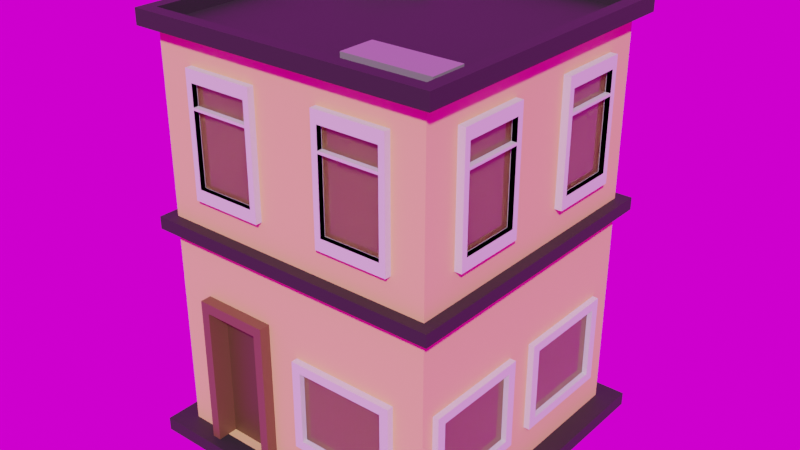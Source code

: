 # Source: buildings.blend  (saved by Blender 3.4.6; exported with 4.5.12 LTS)
import bpy
from mathutils import Matrix  # noqa: F401  (used for matrix-valued properties, if any)

bpy.ops.wm.read_factory_settings(use_empty=True)
scene = bpy.context.scene
scene.name = 'Scene'

# ---- collections
col_collection = bpy.data.collections.new('Collection'); scene.collection.children.link(col_collection)

# ---- images (referenced by path relative to the original .blend; pixels are not part of the script)
import os
ASSET_DIR = os.environ.get("B2B_ASSET_DIR", "")  # directory of the original .blend (textures are referenced by path, not embedded)
HERE = os.path.dirname(os.path.abspath(__file__))  # packed textures are extracted next to this script under _unpacked/

def load_image(name, relpath, width, height, colorspace="sRGB"):
    """Load a texture the original file referenced (path relative to the .blend, or extracted next to this script)."""
    p = next((c for c in (os.path.join(HERE, relpath), os.path.join(ASSET_DIR, relpath)) if relpath and os.path.exists(c)), "")
    if p:
        img = bpy.data.images.load(p, check_existing=True)
        img.name = name
    else:  # same state as the original file: an image datablock whose file is absent (Cycles renders it pink)
        img = bpy.data.images.new(name, width, height)
        img.source = "FILE"
        img.filepath = "//" + (relpath or name)
    img.colorspace_settings.name = colorspace
    return img
img_felsenlabyrinth_1k_exr = load_image('felsenlabyrinth_1k.exr', 'hdri/felsenlabyrinth_1k.exr', 1024, 1024, 'Linear Rec.709')

# ---- materials (node trees are filled in below, after node groups)
mat_building = bpy.data.materials.new('Building')
mat_building.use_transparent_shadow = False
mat_window_sill = bpy.data.materials.new('Window Sill')
mat_window_sill.use_transparent_shadow = False
mat_window_sill.diffuse_color = (0.624, 0.624, 0.624, 1.0)
mat_window = bpy.data.materials.new('Window')
mat_window.use_transparent_shadow = False
mat_foundation = bpy.data.materials.new('Foundation')
mat_foundation.use_transparent_shadow = False
mat_frame = bpy.data.materials.new('Frame')
mat_frame.use_transparent_shadow = False
mat_door = bpy.data.materials.new('Door')
mat_door.use_transparent_shadow = False
mat_handle = bpy.data.materials.new('Handle')
mat_handle.use_transparent_shadow = False
mat_boxes = bpy.data.materials.new('Boxes')
mat_boxes.use_transparent_shadow = False
mat_base = bpy.data.materials.new('Base')
mat_base.use_transparent_shadow = False

# ---- material node trees
mat_building.use_nodes = True; mat_building.node_tree.nodes.clear()
_N = mat_building.node_tree.nodes; _L = mat_building.node_tree.links
n0 = _N.new('ShaderNodeBsdfPrincipled'); n0.name = 'Principled BSDF'; n0.location = (10, 300)
n0.distribution = 'GGX'
n0.subsurface_method = 'RANDOM_WALK_SKIN'
n0.inputs[0].default_value = (0.8, 0.5056, 0.2136, 1.0)
n0.inputs[2].default_value = 0.667
n0.inputs[3].default_value = 1.45
n0.inputs[27].default_value = (0.0, 0.0, 0.0, 1.0)
n0.inputs[28].default_value = 1.0
n1 = _N.new('ShaderNodeOutputMaterial'); n1.name = 'Material Output'; n1.location = (300, 300)
_L.new(n0.outputs[0], n1.inputs[0])
n1.is_active_output = True
mat_window.use_nodes = True; mat_window.node_tree.nodes.clear()
_N = mat_window.node_tree.nodes; _L = mat_window.node_tree.links
n0 = _N.new('ShaderNodeBsdfPrincipled'); n0.name = 'Principled BSDF'; n0.location = (10, 300)
n0.distribution = 'GGX'
n0.subsurface_method = 'RANDOM_WALK_SKIN'
n0.inputs[0].default_value = (0.3588, 0.3588, 0.3588, 1.0)
n0.inputs[2].default_value = 0.1192
n0.inputs[3].default_value = 1.45
n0.inputs[18].default_value = 1.0
n0.inputs[27].default_value = (0.0, 0.0, 0.0, 1.0)
n0.inputs[28].default_value = 1.0
n1 = _N.new('ShaderNodeOutputMaterial'); n1.name = 'Material Output'; n1.location = (300, 300)
_L.new(n0.outputs[0], n1.inputs[0])
n1.is_active_output = True
mat_foundation.use_nodes = True; mat_foundation.node_tree.nodes.clear()
_N = mat_foundation.node_tree.nodes; _L = mat_foundation.node_tree.links
n0 = _N.new('ShaderNodeBsdfPrincipled'); n0.name = 'Principled BSDF'; n0.location = (10, 300)
n0.distribution = 'GGX'
n0.subsurface_method = 'RANDOM_WALK_SKIN'
n0.inputs[0].default_value = (0.01599, 0.01599, 0.01599, 1.0)
n0.inputs[2].default_value = 0.677
n0.inputs[3].default_value = 1.45
n0.inputs[27].default_value = (0.0, 0.0, 0.0, 1.0)
n0.inputs[28].default_value = 1.0
n1 = _N.new('ShaderNodeOutputMaterial'); n1.name = 'Material Output'; n1.location = (300, 300)
_L.new(n0.outputs[0], n1.inputs[0])
n1.is_active_output = True
mat_frame.use_nodes = True; mat_frame.node_tree.nodes.clear()
_N = mat_frame.node_tree.nodes; _L = mat_frame.node_tree.links
n0 = _N.new('ShaderNodeBsdfPrincipled'); n0.name = 'Principled BSDF'; n0.location = (10, 300)
n0.distribution = 'GGX'
n0.subsurface_method = 'RANDOM_WALK_SKIN'
n0.inputs[0].default_value = (0.1523, 0.07194, 0.03556, 1.0)
n0.inputs[3].default_value = 1.45
n0.inputs[27].default_value = (0.0, 0.0, 0.0, 1.0)
n0.inputs[28].default_value = 1.0
n1 = _N.new('ShaderNodeOutputMaterial'); n1.name = 'Material Output'; n1.location = (300, 300)
_L.new(n0.outputs[0], n1.inputs[0])
n1.is_active_output = True
mat_door.use_nodes = True; mat_door.node_tree.nodes.clear()
_N = mat_door.node_tree.nodes; _L = mat_door.node_tree.links
n0 = _N.new('ShaderNodeBsdfPrincipled'); n0.name = 'Principled BSDF'; n0.location = (10, 300)
n0.distribution = 'GGX'
n0.subsurface_method = 'RANDOM_WALK_SKIN'
n0.inputs[0].default_value = (0.08353, 0.04619, 0.01796, 1.0)
n0.inputs[3].default_value = 1.45
n0.inputs[27].default_value = (0.0, 0.0, 0.0, 1.0)
n0.inputs[28].default_value = 1.0
n1 = _N.new('ShaderNodeOutputMaterial'); n1.name = 'Material Output'; n1.location = (300, 300)
_L.new(n0.outputs[0], n1.inputs[0])
n1.is_active_output = True
mat_handle.use_nodes = True; mat_handle.node_tree.nodes.clear()
_N = mat_handle.node_tree.nodes; _L = mat_handle.node_tree.links
n0 = _N.new('ShaderNodeBsdfPrincipled'); n0.name = 'Principled BSDF'; n0.location = (10, 300)
n0.distribution = 'GGX'
n0.subsurface_method = 'RANDOM_WALK_SKIN'
n0.inputs[0].default_value = (0.8714, 0.9131, 0.9131, 1.0)
n0.inputs[1].default_value = 0.8135
n0.inputs[2].default_value = 0.1477
n0.inputs[3].default_value = 1.45
n0.inputs[13].default_value = 0.7539
n0.inputs[14].default_value = (0.9914, 0.9942, 0.9942, 1.0)
n0.inputs[24].default_value = 0.05078
n0.inputs[27].default_value = (0.0, 0.0, 0.0, 1.0)
n0.inputs[28].default_value = 1.0
n1 = _N.new('ShaderNodeOutputMaterial'); n1.name = 'Material Output'; n1.location = (300, 300)
_L.new(n0.outputs[0], n1.inputs[0])
n1.is_active_output = True
mat_boxes.use_nodes = True; mat_boxes.node_tree.nodes.clear()
_N = mat_boxes.node_tree.nodes; _L = mat_boxes.node_tree.links
n0 = _N.new('ShaderNodeBsdfPrincipled'); n0.name = 'Principled BSDF'; n0.location = (10, 300)
n0.distribution = 'GGX'
n0.subsurface_method = 'RANDOM_WALK_SKIN'
n0.inputs[0].default_value = (0.2203, 0.2203, 0.2203, 1.0)
n0.inputs[2].default_value = 0.2003
n0.inputs[3].default_value = 1.45
n0.inputs[27].default_value = (0.0, 0.0, 0.0, 1.0)
n0.inputs[28].default_value = 1.0
n1 = _N.new('ShaderNodeOutputMaterial'); n1.name = 'Material Output'; n1.location = (300, 300)
_L.new(n0.outputs[0], n1.inputs[0])
n1.is_active_output = True
mat_base.use_nodes = True; mat_base.node_tree.nodes.clear()
_N = mat_base.node_tree.nodes; _L = mat_base.node_tree.links
n0 = _N.new('ShaderNodeBsdfPrincipled'); n0.name = 'Principled BSDF'; n0.location = (10, 300)
n0.distribution = 'GGX'
n0.subsurface_method = 'RANDOM_WALK_SKIN'
n0.inputs[0].default_value = (0.624, 0.624, 0.624, 1.0)
n0.inputs[3].default_value = 1.45
n0.inputs[27].default_value = (0.0, 0.0, 0.0, 1.0)
n0.inputs[28].default_value = 1.0
n1 = _N.new('ShaderNodeOutputMaterial'); n1.name = 'Material Output'; n1.location = (300, 300)
_L.new(n0.outputs[0], n1.inputs[0])
n1.is_active_output = True

# ---- world
world_world = bpy.data.worlds.new('World'); scene.world = world_world
world_world.use_nodes = True; world_world.node_tree.nodes.clear()
_N = world_world.node_tree.nodes; _L = world_world.node_tree.links
n0 = _N.new('ShaderNodeOutputWorld'); n0.name = 'World Output'; n0.location = (300, 300)
n1 = _N.new('ShaderNodeBackground'); n1.name = 'Background'; n1.location = (10, 300)
n2 = _N.new('ShaderNodeTexEnvironment'); n2.name = 'Environment Texture'; n2.location = (-280, 280)
n2.image = img_felsenlabyrinth_1k_exr
_L.new(n1.outputs[0], n0.inputs[0])
_L.new(n2.outputs[0], n1.inputs[0])
n0.is_active_output = True
world_world.color = (0.05088, 0.05088, 0.05088)
world_world.use_sun_shadow = False
world_world.sun_shadow_jitter_overblur = 0.0

# ---- meshes
me_cube_001 = bpy.data.meshes.new('Cube.001')
me_cube_001.from_pydata([(-2.827, -3.066, 1.073), (-2.827, -3.066, 8.44), (-2.827, 2.164, 1.073), (-2.827, 2.164, 8.44), (2.403, -3.066, 1.073), (2.403, -3.066, 8.44), (2.403, 2.164, 1.073), (2.403, 2.164, 8.44), (-3.199, -3.438, 1.073), (-3.199, 2.535, 1.073), (2.774, -3.438, 1.073), (2.774, 2.535, 1.073), (-3.199, -3.438, 0.8223), (-3.199, 2.535, 0.8223), (2.774, -3.438, 0.8223), (2.774, 2.535, 0.8223), (-2.827, -3.066, 5.178), (-2.827, 2.164, 5.178), (2.403, 2.164, 5.178), (2.403, -3.066, 5.178), (-2.827, 2.164, 4.948), (2.403, 2.164, 4.948), (2.403, -3.066, 4.948), (-2.827, -3.066, 4.948), (-3.038, -3.277, 4.948), (-3.038, -3.277, 5.178), (2.613, -3.277, 5.178), (2.613, 2.374, 5.178), (-3.038, 2.374, 5.178), (-3.038, 2.374, 4.948), (2.613, 2.374, 4.948), (2.613, -3.277, 4.948), (-2.827, -3.066, 8.44), (-2.827, 2.164, 8.44), (2.403, 2.164, 8.44), (2.403, -3.066, 8.44), (-3.066, -3.305, 8.44), (-3.066, 2.402, 8.44), (2.642, 2.402, 8.44), (2.642, -3.305, 8.44), (-2.831, -3.07, 8.722), (-2.831, 2.167, 8.722), (2.406, 2.167, 8.722), (2.406, -3.07, 8.722), (-3.066, -3.305, 8.722), (-3.066, 2.402, 8.722), (2.642, 2.402, 8.722), (2.642, -3.305, 8.722), (-2.831, -3.07, 8.422), (-2.831, 2.167, 8.422), (2.406, 2.167, 8.422), (2.406, -3.07, 8.422), (-2.362, 0.541, 8.841), (-2.362, 1.163, 8.841), (-1.457, 1.163, 8.841), (-1.457, 0.541, 8.841), (-2.362, 0.541, 8.332), (-2.362, 1.163, 8.332), (-1.457, 1.163, 8.332), (-1.457, 0.541, 8.332), (-1.101, 0.5591, 8.639), (-1.101, 0.8623, 8.639), (-0.6602, 0.8623, 8.639), (-0.6602, 0.5591, 8.639), (-1.101, 0.5591, 8.37), (-1.101, 0.8623, 8.37), (-0.6602, 0.8623, 8.37), (-0.6602, 0.5591, 8.37), (0.542, -2.648, 8.624), (0.542, -1.972, 8.624), (2.172, -1.972, 8.624), (2.172, -2.648, 8.624), (0.542, -2.648, 8.385), (0.542, -1.972, 8.385), (2.172, -1.972, 8.385), (2.172, -2.648, 8.385), (-2.028, 2.164, 1.073), (-2.028, 2.164, 8.44), (-2.028, -3.066, 1.073), (-2.028, -3.066, 8.44), (-2.286, 2.535, 1.073), (-2.286, -3.438, 1.073), (-2.286, 2.535, 0.8223), (-2.286, -3.438, 0.8223), (-2.028, -3.066, 5.178), (-2.028, 2.164, 5.178), (-2.028, 2.164, 4.948), (-2.028, -3.066, 4.948), (-2.174, -3.277, 5.178), (-2.174, 2.374, 5.178), (-2.174, 2.374, 4.948), (-2.174, -3.277, 4.948), (-2.028, 2.164, 8.44), (-2.028, -3.066, 8.44), (-2.194, 2.402, 8.44), (-2.194, -3.305, 8.44), (-2.194, 2.402, 8.722), (-2.194, -3.305, 8.722), (-2.03, 2.167, 8.722), (-2.03, -3.07, 8.722), (-2.03, 2.167, 8.422), (-2.03, -3.07, 8.422), (-0.9349, 2.164, 8.44), (-0.9349, -3.066, 1.073), (-1.038, -3.438, 1.073), (-1.038, -3.438, 0.8223), (-0.9349, 2.164, 5.178), (-0.9349, 2.164, 4.948), (-0.9931, 2.374, 5.178), (-0.9931, 2.374, 4.948), (-0.9349, 2.164, 8.44), (-1.001, 2.402, 8.44), (-1.001, 2.402, 8.722), (-0.9358, 2.167, 8.722), (-0.9358, 2.167, 8.422), (-0.9349, 2.164, 1.073), (-0.9349, -3.066, 8.44), (-1.038, 2.535, 1.073), (-1.038, 2.535, 0.8223), (-0.9349, -3.066, 5.178), (-0.9349, -3.066, 4.948), (-0.9931, -3.277, 5.178), (-0.9931, -3.277, 4.948), (-0.9349, -3.066, 8.44), (-1.001, -3.305, 8.44), (-1.001, -3.305, 8.722), (-0.9358, -3.07, 8.722), (-0.9358, -3.07, 8.422), (-2.827, 2.164, 3.714), (2.403, 2.164, 3.714), (2.403, -3.066, 3.714), (-2.827, -3.066, 3.714), (-2.028, -3.066, 3.714), (-2.028, 2.164, 3.714), (-0.9349, -3.066, 3.714), (-0.9349, 2.164, 3.714), (-2.028, -2.889, 3.714), (-2.028, -2.889, 1.073), (-0.9349, -2.889, 1.073), (-0.9349, -2.889, 3.714), (-0.7772, -3.27, 0.9106), (-0.7772, -3.27, 3.869), (-2.185, -3.27, 0.9106), (-2.185, -3.27, 3.869), (-0.7772, -2.686, 0.9106), (-0.7772, -2.686, 3.869), (-2.185, -2.686, 0.9106), (-2.185, -2.686, 3.869), (-2.185, -2.686, 0.9186), (-0.7772, -2.686, 0.9186), (-2.185, -2.686, 3.869), (-0.7772, -2.686, 3.869), (-2.185, -3.27, 3.869), (-2.185, -3.27, 0.9186), (-0.7772, -3.27, 0.9186), (-0.7772, -3.27, 3.869), (-2.019, -2.686, 0.9106), (-2.019, -3.27, 0.9106), (-2.019, -2.686, 3.679), (-2.019, -3.27, 3.679), (-0.9437, -3.27, 0.9106), (-0.9437, -2.686, 0.9106), (-0.9437, -2.686, 3.679), (-0.9437, -3.27, 3.679), (-1.137, -2.922, 2.471), (-1.129, -2.841, 2.475), (-1.139, -2.921, 2.426), (-1.131, -2.84, 2.43), (-1.109, -2.922, 2.393), (-1.101, -2.841, 2.396), (-1.064, -2.925, 2.391), (-1.056, -2.844, 2.394), (-1.03, -2.928, 2.421), (-1.022, -2.847, 2.425), (-1.028, -2.93, 2.466), (-1.02, -2.849, 2.47), (-1.059, -2.929, 2.499), (-1.051, -2.847, 2.503), (-1.104, -2.926, 2.502), (-1.096, -2.844, 2.505), (-1.161, -2.961, 2.48), (-1.164, -2.959, 2.417), (-1.121, -2.96, 2.37), (-1.058, -2.964, 2.367), (-1.012, -2.969, 2.41), (-1.009, -2.971, 2.473), (-1.051, -2.969, 2.52), (-1.115, -2.965, 2.523), (-1.164, -3.003, 2.479), (-1.167, -3.001, 2.415), (-1.124, -3.002, 2.369), (-1.061, -3.006, 2.366), (-1.015, -3.011, 2.408), (-1.012, -3.013, 2.472), (-1.054, -3.011, 2.519), (-1.118, -3.007, 2.521), (-1.13, -3.057, 2.46), (-1.131, -3.056, 2.428), (-1.11, -3.057, 2.405), (-1.078, -3.059, 2.403), (-1.055, -3.061, 2.425), (-1.054, -3.062, 2.456), (-1.075, -3.061, 2.48), (-1.106, -3.059, 2.481), (-0.1742, -3.186, 1.806), (1.826, -3.186, 1.806), (-0.1742, -3.186, 3.484), (1.826, -3.186, 3.484), (-0.007089, -3.186, 3.317), (-0.007089, -3.186, 1.973), (1.659, -3.186, 1.973), (1.659, -3.186, 3.317), (-0.007089, -3.088, 3.317), (-0.007089, -3.088, 1.973), (1.659, -3.088, 1.973), (1.659, -3.088, 3.317), (-0.1742, -2.91, 1.806), (1.826, -2.91, 1.806), (-0.1742, -2.91, 3.484), (1.826, -2.91, 3.484), (-2.831, -3.07, 8.479), (-2.831, 2.167, 8.479), (-0.9358, 2.167, 8.479), (2.406, 2.167, 8.479), (2.406, -3.07, 8.479), (-2.03, -3.07, 8.479), (-2.03, 2.167, 8.479), (-0.9358, -3.07, 8.479), (-1.022, -3.026, 2.411), (-1.064, -3.021, 2.372), (-1.122, -3.018, 2.374), (-1.162, -3.016, 2.417), (-1.116, -3.022, 2.515), (-1.058, -3.026, 2.512), (-1.019, -3.027, 2.469), (-1.159, -3.018, 2.475), (-1.03, -3.039, 2.414), (-1.12, -3.032, 2.382), (-1.114, -3.036, 2.506), (-1.028, -3.04, 2.466), (-1.068, -3.035, 2.379), (-1.154, -3.03, 2.42), (-1.062, -3.039, 2.504), (-1.152, -3.032, 2.472), (-1.038, -3.048, 2.418), (-1.117, -3.042, 2.389), (-1.112, -3.046, 2.498), (-1.036, -3.05, 2.463), (-1.071, -3.045, 2.387), (-1.147, -3.041, 2.423), (-1.067, -3.049, 2.496), (-1.145, -3.043, 2.468), (-1.045, -3.055, 2.42), (-1.114, -3.049, 2.395), (-1.11, -3.052, 2.492), (-1.043, -3.056, 2.46), (-1.074, -3.052, 2.393), (-1.141, -3.048, 2.425), (-1.07, -3.055, 2.49), (-1.139, -3.05, 2.465), (-1.112, -3.069, 2.451), (-1.113, -3.069, 2.435), (-1.102, -3.069, 2.423), (-1.086, -3.07, 2.422), (-1.074, -3.071, 2.433), (-1.074, -3.072, 2.449), (-1.084, -3.071, 2.461), (-1.1, -3.07, 2.462), (-1.1, -3.076, 2.445), (-1.1, -3.075, 2.439), (-1.096, -3.076, 2.436), (-1.091, -3.076, 2.435), (-1.087, -3.076, 2.439), (-1.087, -3.076, 2.444), (-1.091, -3.076, 2.448), (-1.096, -3.076, 2.448), (-1.117, -2.987, 2.526), (-1.051, -2.991, 2.523), (-1.007, -2.993, 2.474), (-1.01, -2.99, 2.407), (-1.058, -2.986, 2.363), (-1.125, -2.981, 2.366), (-1.169, -2.98, 2.415), (-1.166, -2.982, 2.481), (2.513, -2.832, 1.759), (2.513, -0.8321, 1.759), (2.513, -2.832, 3.437), (2.513, -0.8321, 3.437), (2.513, -2.665, 3.269), (2.513, -2.665, 1.926), (2.513, -0.9992, 1.926), (2.513, -0.9992, 3.269), (2.415, -2.665, 3.269), (2.415, -2.665, 1.926), (2.415, -0.9992, 1.926), (2.415, -0.9992, 3.269), (2.237, -2.832, 1.759), (2.237, -0.8321, 1.759), (2.237, -2.832, 3.437), (2.237, -0.8321, 3.437), (2.513, -0.3013, 1.759), (2.513, 1.699, 1.759), (2.513, -0.3013, 3.437), (2.513, 1.699, 3.437), (2.513, -0.1342, 3.269), (2.513, -0.1342, 1.926), (2.513, 1.532, 1.926), (2.513, 1.532, 3.269), (2.415, -0.1342, 3.269), (2.415, -0.1342, 1.926), (2.415, 1.532, 1.926), (2.415, 1.532, 3.269), (2.237, -0.3013, 1.759), (2.237, 1.699, 1.759), (2.237, -0.3013, 3.437), (2.237, 1.699, 3.437), (0.004218, 2.302, 3.484), (2.004, 2.302, 3.484), (0.004218, 2.302, 1.806), (2.004, 2.302, 1.806), (0.1713, 2.302, 1.973), (0.1713, 2.302, 3.317), (1.837, 2.302, 3.317), (1.837, 2.302, 1.973), (0.1713, 2.204, 1.973), (0.1713, 2.204, 3.317), (1.837, 2.204, 3.317), (1.837, 2.204, 1.973), (0.004218, 2.026, 3.484), (2.004, 2.026, 3.484), (0.004218, 2.026, 1.806), (2.004, 2.026, 1.806), (-2.477, 2.302, 3.484), (-0.4769, 2.302, 3.484), (-2.477, 2.302, 1.806), (-0.4769, 2.302, 1.806), (-2.31, 2.302, 1.973), (-2.31, 2.302, 3.317), (-0.644, 2.302, 3.317), (-0.644, 2.302, 1.973), (-2.31, 2.204, 1.973), (-2.31, 2.204, 3.317), (-0.644, 2.204, 3.317), (-0.644, 2.204, 1.973), (-2.477, 2.026, 3.484), (-0.4769, 2.026, 3.484), (-2.477, 2.026, 1.806), (-0.4769, 2.026, 1.806), (-2.947, 1.699, 1.759), (-2.947, -0.3013, 1.759), (-2.947, 1.699, 3.437), (-2.947, -0.3013, 3.437), (-2.947, 1.532, 3.269), (-2.947, 1.532, 1.926), (-2.947, -0.1342, 1.926), (-2.947, -0.1342, 3.269), (-2.849, 1.532, 3.269), (-2.849, 1.532, 1.926), (-2.849, -0.1342, 1.926), (-2.849, -0.1342, 3.269), (-2.671, 1.699, 1.759), (-2.671, -0.3013, 1.759), (-2.671, 1.699, 3.437), (-2.671, -0.3013, 3.437), (-2.947, -0.8321, 1.759), (-2.947, -2.832, 1.759), (-2.947, -0.8321, 3.437), (-2.947, -2.832, 3.437), (-2.947, -0.9992, 3.269), (-2.947, -0.9992, 1.926), (-2.947, -2.665, 1.926), (-2.947, -2.665, 3.269), (-2.849, -0.9992, 3.269), (-2.849, -0.9992, 1.926), (-2.849, -2.665, 1.926), (-2.849, -2.665, 3.269), (-2.671, -0.8321, 1.759), (-2.671, -2.832, 1.759), (-2.671, -0.8321, 3.437), (-2.671, -2.832, 3.437), (0.4493, -3.187, 5.714), (1.8, -3.187, 5.714), (0.4493, -3.187, 7.938), (1.8, -3.187, 7.938), (0.5621, -3.187, 7.717), (0.5621, -3.187, 5.936), (1.687, -3.187, 5.936), (1.687, -3.187, 7.717), (0.5621, -3.089, 7.717), (0.5621, -3.089, 5.936), (1.687, -3.089, 5.936), (1.687, -3.089, 7.717), (0.4493, -2.911, 5.714), (1.8, -2.911, 5.714), (0.4493, -2.911, 7.938), (1.8, -2.911, 7.938), (-0.7951, -2.911, 7.938), (-2.146, -2.911, 7.938), (-0.7951, -2.911, 5.714), (-2.146, -2.911, 5.714), (-0.908, -3.089, 7.717), (-0.908, -3.089, 5.936), (-2.033, -3.089, 5.936), (-2.033, -3.089, 7.717), (-0.908, -3.187, 7.717), (-0.908, -3.187, 5.936), (-2.033, -3.187, 5.936), (-2.033, -3.187, 7.717), (-0.7951, -3.187, 7.938), (-2.146, -3.187, 7.938), (-0.7951, -3.187, 5.714), (-2.146, -3.187, 5.714), (-0.908, -3.183, 5.936), (-0.908, -3.183, 7.717), (-2.033, -3.183, 7.717), (-2.033, -3.183, 5.936), (-0.908, -3.089, 7.319), (-2.033, -3.089, 7.319), (-2.146, -2.911, 7.442), (-0.7951, -2.911, 7.442), (-2.146, -3.187, 7.442), (-0.908, -3.187, 7.319), (-0.7951, -3.187, 7.442), (-2.033, -3.187, 7.319), (-0.908, -3.183, 7.319), (-2.033, -3.183, 7.319), (-2.033, -3.089, 7.273), (-0.7951, -2.911, 7.384), (-2.146, -3.187, 7.384), (-2.033, -3.187, 7.273), (-2.033, -3.183, 7.273), (-0.908, -3.089, 7.273), (-2.146, -2.911, 7.384), (-0.908, -3.187, 7.273), (-0.7951, -3.187, 7.384), (-0.908, -3.183, 7.273), (-0.908, -3.082, 7.319), (-0.908, -3.082, 7.717), (-2.033, -3.082, 7.273), (-2.033, -3.082, 5.936), (-2.033, -3.082, 7.717), (-0.908, -3.082, 5.936), (-2.033, -3.082, 7.319), (-0.908, -3.082, 7.273), (1.687, -3.183, 5.936), (1.687, -3.183, 7.717), (0.5621, -3.183, 7.717), (0.5621, -3.183, 5.936), (1.687, -3.089, 7.319), (0.5621, -3.089, 7.319), (0.4493, -2.911, 7.442), (1.8, -2.911, 7.442), (0.4493, -3.187, 7.442), (1.687, -3.187, 7.319), (1.8, -3.187, 7.442), (0.5621, -3.187, 7.319), (1.687, -3.183, 7.319), (0.5621, -3.183, 7.319), (0.5621, -3.089, 7.273), (1.8, -2.911, 7.384), (0.4493, -3.187, 7.384), (0.5621, -3.187, 7.273), (0.5621, -3.183, 7.273), (1.687, -3.089, 7.273), (0.4493, -2.911, 7.384), (1.687, -3.187, 7.273), (1.8, -3.187, 7.384), (1.687, -3.183, 7.273), (1.687, -3.082, 7.319), (1.687, -3.082, 7.717), (0.5621, -3.082, 7.273), (0.5621, -3.082, 5.936), (0.5621, -3.082, 7.717), (1.687, -3.082, 5.936), (0.5621, -3.082, 7.319), (1.687, -3.082, 7.273), (-1.094, 2.276, 5.701), (-2.445, 2.276, 5.701), (-1.094, 2.276, 7.925), (-2.445, 2.276, 7.925), (-1.207, 2.276, 7.704), (-1.207, 2.276, 5.922), (-2.332, 2.276, 5.922), (-2.332, 2.276, 7.704), (-1.207, 2.178, 7.704), (-1.207, 2.178, 5.922), (-2.332, 2.178, 5.922), (-2.332, 2.178, 7.704), (-1.094, 2.0, 5.701), (-2.445, 2.0, 5.701), (-1.094, 2.0, 7.925), (-2.445, 2.0, 7.925), (0.1501, 2.0, 7.925), (1.501, 2.0, 7.925), (0.1501, 2.0, 5.701), (1.501, 2.0, 5.701), (0.263, 2.178, 7.704), (0.263, 2.178, 5.922), (1.388, 2.178, 5.922), (1.388, 2.178, 7.704), (0.263, 2.276, 7.704), (0.263, 2.276, 5.922), (1.388, 2.276, 5.922), (1.388, 2.276, 7.704), (0.1501, 2.276, 7.925), (1.501, 2.276, 7.925), (0.1501, 2.276, 5.701), (1.501, 2.276, 5.701), (0.263, 2.273, 5.922), (0.263, 2.273, 7.704), (1.388, 2.273, 7.704), (1.388, 2.273, 5.922), (0.263, 2.178, 7.306), (1.388, 2.178, 7.306), (1.501, 2.0, 7.428), (0.1501, 2.0, 7.428), (1.501, 2.276, 7.428), (0.263, 2.276, 7.306), (0.1501, 2.276, 7.428), (1.388, 2.276, 7.306), (0.263, 2.273, 7.306), (1.388, 2.273, 7.306), (1.388, 2.178, 7.26), (0.1501, 2.0, 7.371), (1.501, 2.276, 7.371), (1.388, 2.276, 7.26), (1.388, 2.273, 7.26), (0.263, 2.178, 7.26), (1.501, 2.0, 7.371), (0.263, 2.276, 7.26), (0.1501, 2.276, 7.371), (0.263, 2.273, 7.26), (0.263, 2.171, 7.306), (0.263, 2.171, 7.704), (1.388, 2.171, 7.26), (1.388, 2.171, 5.922), (1.388, 2.171, 7.704), (0.263, 2.171, 5.922), (1.388, 2.171, 7.306), (0.263, 2.171, 7.26), (-2.332, 2.273, 5.922), (-2.332, 2.273, 7.704), (-1.207, 2.273, 7.704), (-1.207, 2.273, 5.922), (-2.332, 2.178, 7.306), (-1.207, 2.178, 7.306), (-1.094, 2.0, 7.428), (-2.445, 2.0, 7.428), (-1.094, 2.276, 7.428), (-2.332, 2.276, 7.306), (-2.445, 2.276, 7.428), (-1.207, 2.276, 7.306), (-2.332, 2.273, 7.306), (-1.207, 2.273, 7.306), (-1.207, 2.178, 7.26), (-2.445, 2.0, 7.371), (-1.094, 2.276, 7.371), (-1.207, 2.276, 7.26), (-1.207, 2.273, 7.26), (-2.332, 2.178, 7.26), (-1.094, 2.0, 7.371), (-2.332, 2.276, 7.26), (-2.445, 2.276, 7.371), (-2.332, 2.273, 7.26), (-2.332, 2.171, 7.306), (-2.332, 2.171, 7.704), (-1.207, 2.171, 7.26), (-1.207, 2.171, 5.922), (-1.207, 2.171, 7.704), (-2.332, 2.171, 5.922), (-1.207, 2.171, 7.306), (-2.332, 2.171, 7.26), (2.535, 0.202, 5.714), (2.535, 1.553, 5.714), (2.535, 0.202, 7.938), (2.535, 1.553, 7.938), (2.535, 0.3149, 7.717), (2.535, 0.3149, 5.936), (2.535, 1.44, 5.936), (2.535, 1.44, 7.717), (2.437, 0.3149, 7.717), (2.437, 0.3149, 5.936), (2.437, 1.44, 5.936), (2.437, 1.44, 7.717), (2.259, 0.202, 5.714), (2.259, 1.553, 5.714), (2.259, 0.202, 7.938), (2.259, 1.553, 7.938), (2.259, -1.042, 7.938), (2.259, -2.393, 7.938), (2.259, -1.042, 5.714), (2.259, -2.393, 5.714), (2.437, -1.155, 7.717), (2.437, -1.155, 5.936), (2.437, -2.28, 5.936), (2.437, -2.28, 7.717), (2.535, -1.155, 7.717), (2.535, -1.155, 5.936), (2.535, -2.28, 5.936), (2.535, -2.28, 7.717), (2.535, -1.042, 7.938), (2.535, -2.393, 7.938), (2.535, -1.042, 5.714), (2.535, -2.393, 5.714), (2.532, -1.155, 5.936), (2.532, -1.155, 7.717), (2.532, -2.28, 7.717), (2.532, -2.28, 5.936), (2.437, -1.155, 7.319), (2.437, -2.28, 7.319), (2.259, -2.393, 7.442), (2.259, -1.042, 7.442), (2.535, -2.393, 7.442), (2.535, -1.155, 7.319), (2.535, -1.042, 7.442), (2.535, -2.28, 7.319), (2.532, -1.155, 7.319), (2.532, -2.28, 7.319), (2.437, -2.28, 7.273), (2.259, -1.042, 7.384), (2.535, -2.393, 7.384), (2.535, -2.28, 7.273), (2.532, -2.28, 7.273), (2.437, -1.155, 7.273), (2.259, -2.393, 7.384), (2.535, -1.155, 7.273), (2.535, -1.042, 7.384), (2.532, -1.155, 7.273), (2.431, -1.155, 7.319), (2.431, -1.155, 7.717), (2.431, -2.28, 7.273), (2.431, -2.28, 5.936), (2.431, -2.28, 7.717), (2.431, -1.155, 5.936), (2.431, -2.28, 7.319), (2.431, -1.155, 7.273), (2.532, 1.44, 5.936), (2.532, 1.44, 7.717), (2.532, 0.3149, 7.717), (2.532, 0.3149, 5.936), (2.437, 1.44, 7.319), (2.437, 0.3149, 7.319), (2.259, 0.202, 7.442), (2.259, 1.553, 7.442), (2.535, 0.202, 7.442), (2.535, 1.44, 7.319), (2.535, 1.553, 7.442), (2.535, 0.3149, 7.319), (2.532, 1.44, 7.319), (2.532, 0.3149, 7.319), (2.437, 0.3149, 7.273), (2.259, 1.553, 7.384), (2.535, 0.202, 7.384), (2.535, 0.3149, 7.273), (2.532, 0.3149, 7.273), (2.437, 1.44, 7.273), (2.259, 0.202, 7.384), (2.535, 1.44, 7.273), (2.535, 1.553, 7.384), (2.532, 1.44, 7.273), (2.431, 1.44, 7.319), (2.431, 1.44, 7.717), (2.431, 0.3149, 7.273), (2.431, 0.3149, 5.936), (2.431, 0.3149, 7.717), (2.431, 1.44, 5.936), (2.431, 0.3149, 7.319), (2.431, 1.44, 7.273), (-2.937, -1.042, 5.714), (-2.937, -2.393, 5.714), (-2.937, -1.042, 7.938), (-2.937, -2.393, 7.938), (-2.937, -1.155, 7.717), (-2.937, -1.155, 5.936), (-2.937, -2.28, 5.936), (-2.937, -2.28, 7.717), (-2.839, -1.155, 7.717), (-2.839, -1.155, 5.936), (-2.839, -2.28, 5.936), (-2.839, -2.28, 7.717), (-2.661, -1.042, 5.714), (-2.661, -2.393, 5.714), (-2.661, -1.042, 7.938), (-2.661, -2.393, 7.938), (-2.661, 0.202, 7.938), (-2.661, 1.553, 7.938), (-2.661, 0.202, 5.714), (-2.661, 1.553, 5.714), (-2.839, 0.3149, 7.717), (-2.839, 0.3149, 5.936), (-2.839, 1.44, 5.936), (-2.839, 1.44, 7.717), (-2.937, 0.3149, 7.717), (-2.937, 0.3149, 5.936), (-2.937, 1.44, 5.936), (-2.937, 1.44, 7.717), (-2.937, 0.202, 7.938), (-2.937, 1.553, 7.938), (-2.937, 0.202, 5.714), (-2.937, 1.553, 5.714), (-2.934, 0.3149, 5.936), (-2.934, 0.3149, 7.717), (-2.934, 1.44, 7.717), (-2.934, 1.44, 5.936), (-2.839, 0.3149, 7.319), (-2.839, 1.44, 7.319), (-2.661, 1.553, 7.442), (-2.661, 0.202, 7.442), (-2.937, 1.553, 7.442), (-2.937, 0.3149, 7.319), (-2.937, 0.202, 7.442), (-2.937, 1.44, 7.319), (-2.934, 0.3149, 7.319), (-2.934, 1.44, 7.319), (-2.839, 1.44, 7.273), (-2.661, 0.202, 7.384), (-2.937, 1.553, 7.384), (-2.937, 1.44, 7.273), (-2.934, 1.44, 7.273), (-2.839, 0.3149, 7.273), (-2.661, 1.553, 7.384), (-2.937, 0.3149, 7.273), (-2.937, 0.202, 7.384), (-2.934, 0.3149, 7.273), (-2.833, 0.3149, 7.319), (-2.833, 0.3149, 7.717), (-2.833, 1.44, 7.273), (-2.833, 1.44, 5.936), (-2.833, 1.44, 7.717), (-2.833, 0.3149, 5.936), (-2.833, 1.44, 7.319), (-2.833, 0.3149, 7.273), (-2.934, -2.28, 5.936), (-2.934, -2.28, 7.717), (-2.934, -1.155, 7.717), (-2.934, -1.155, 5.936), (-2.839, -2.28, 7.319), (-2.839, -1.155, 7.319), (-2.661, -1.042, 7.442), (-2.661, -2.393, 7.442), (-2.937, -1.042, 7.442), (-2.937, -2.28, 7.319), (-2.937, -2.393, 7.442), (-2.937, -1.155, 7.319), (-2.934, -2.28, 7.319), (-2.934, -1.155, 7.319), (-2.839, -1.155, 7.273), (-2.661, -2.393, 7.384), (-2.937, -1.042, 7.384), (-2.937, -1.155, 7.273), (-2.934, -1.155, 7.273), (-2.839, -2.28, 7.273), (-2.661, -1.042, 7.384), (-2.937, -2.28, 7.273), (-2.937, -2.393, 7.384), (-2.934, -2.28, 7.273), (-2.833, -2.28, 7.319), (-2.833, -2.28, 7.717), (-2.833, -1.155, 7.273), (-2.833, -1.155, 5.936), (-2.833, -1.155, 7.717), (-2.833, -2.28, 5.936), (-2.833, -1.155, 7.319), (-2.833, -2.28, 7.273)], [], [(16, 1, 3, 17), (106, 102, 7, 18), (18, 7, 5, 19), (84, 79, 1, 16), (78, 0, 8, 81), (5, 7, 34, 35), (115, 6, 11, 117), (0, 2, 9, 8), (6, 4, 10, 11), (11, 10, 14, 15), (8, 9, 13, 12), (81, 8, 12, 83), (117, 11, 15, 118), (120, 22, 31, 122), (106, 18, 27, 108), (20, 23, 24, 29), (22, 21, 30, 31), (131, 23, 20, 128), (135, 107, 21, 129), (129, 21, 22, 130), (132, 87, 23, 131), (91, 88, 25, 24), (30, 27, 26, 31), (109, 108, 27, 30), (24, 25, 28, 29), (84, 16, 25, 88), (86, 20, 29, 90), (16, 17, 28, 25), (18, 19, 26, 27), (123, 35, 39, 124), (3, 1, 32, 33), (116, 5, 35, 123), (77, 3, 33, 92), (39, 38, 46, 47), (92, 33, 37, 94), (35, 34, 38, 39), (33, 32, 36, 37), (126, 43, 51, 127), (37, 36, 44, 45), (124, 39, 47, 125), (94, 37, 45, 96), (40, 41, 45, 44), (113, 42, 46, 112), (42, 43, 47, 46), (99, 40, 44, 97), (50, 114, 222, 223), (98, 41, 49, 100), (43, 42, 50, 51), (41, 40, 48, 49), (54, 53, 52, 55), (58, 59, 56, 57), (55, 59, 58, 54), (53, 57, 56, 52), (52, 56, 59, 55), (54, 58, 57, 53), (62, 61, 60, 63), (66, 67, 64, 65), (63, 60, 64, 67), (61, 62, 66, 65), (62, 63, 67, 66), (60, 61, 65, 64), (70, 69, 68, 71), (74, 75, 72, 73), (71, 75, 74, 70), (69, 73, 72, 68), (68, 72, 75, 71), (70, 74, 73, 69), (113, 98, 100, 114), (48, 101, 225, 220), (126, 99, 97, 125), (41, 98, 96, 45), (111, 94, 96, 112), (36, 95, 97, 44), (40, 99, 101, 48), (110, 92, 94, 111), (102, 77, 92, 110), (1, 79, 93, 32), (32, 93, 95, 36), (107, 86, 90, 109), (119, 84, 88, 121), (29, 28, 89, 90), (122, 121, 88, 91), (134, 120, 87, 132), (128, 20, 86, 133), (17, 85, 89, 28), (23, 87, 91, 24), (9, 80, 82, 13), (104, 81, 83, 105), (2, 76, 80, 9), (103, 78, 81, 104), (119, 116, 79, 84), (17, 3, 77, 85), (19, 5, 116, 119), (4, 103, 104, 10), (10, 104, 105, 14), (130, 22, 120, 134), (31, 26, 121, 122), (19, 119, 121, 26), (21, 107, 109, 30), (7, 102, 110, 34), (34, 110, 111, 38), (38, 111, 112, 46), (43, 126, 125, 47), (101, 127, 227, 225), (42, 113, 114, 50), (98, 113, 112, 96), (95, 124, 125, 97), (99, 126, 127, 101), (79, 116, 123, 93), (93, 123, 124, 95), (90, 89, 108, 109), (133, 86, 107, 135), (85, 106, 108, 89), (87, 120, 122, 91), (80, 117, 118, 82), (76, 115, 117, 80), (85, 77, 102, 106), (76, 133, 135, 115), (4, 130, 134, 103), (2, 128, 133, 76), (103, 134, 139, 138), (78, 132, 131, 0), (6, 129, 130, 4), (115, 135, 129, 6), (0, 131, 128, 2), (138, 139, 136, 137), (134, 132, 136, 139), (132, 78, 137, 136), (78, 103, 138, 137), (146, 156, 157, 142), (140, 160, 161, 144), (143, 159, 163, 141), (149, 151, 155, 154), (151, 150, 152, 155), (150, 148, 153, 152), (152, 143, 141, 155), (153, 142, 143, 152), (149, 144, 145, 151), (155, 141, 140, 154), (151, 145, 147, 150), (150, 147, 146, 148), (148, 146, 142, 153), (154, 140, 144, 149), (158, 159, 157, 156), (162, 163, 159, 158), (161, 160, 163, 162), (147, 158, 156, 146), (145, 162, 158, 147), (141, 163, 160, 140), (144, 161, 162, 145), (142, 157, 159, 143), (164, 165, 167, 166), (166, 167, 169, 168), (168, 169, 171, 170), (170, 171, 173, 172), (172, 173, 175, 174), (174, 175, 177, 176), (167, 165, 179, 177, 175, 173, 171, 169), (176, 177, 179, 178), (178, 179, 165, 164), (170, 172, 184, 183), (277, 276, 195, 194), (176, 178, 187, 186), (166, 168, 182, 181), (172, 174, 185, 184), (178, 164, 180, 187), (164, 166, 181, 180), (168, 170, 183, 182), (174, 176, 186, 185), (256, 252, 200, 199), (279, 278, 193, 192), (281, 280, 191, 190), (283, 282, 189, 188), (276, 283, 188, 195), (278, 277, 194, 193), (280, 279, 192, 191), (282, 281, 190, 189), (201, 202, 266, 265), (257, 253, 198, 197), (258, 254, 203, 202), (252, 255, 201, 200), (253, 256, 199, 198), (259, 257, 197, 196), (254, 259, 196, 203), (255, 258, 202, 201), (211, 208, 212, 215), (209, 208, 206, 204), (210, 209, 204, 205), (211, 210, 205, 207), (208, 211, 207, 206), (213, 214, 215, 212), (209, 210, 214, 213), (210, 211, 215, 214), (208, 209, 213, 212), (205, 204, 216, 217), (207, 205, 217, 219), (204, 206, 218, 216), (206, 207, 219, 218), (226, 221, 220, 225), (222, 226, 225, 227), (223, 222, 227, 224), (127, 51, 224, 227), (114, 100, 226, 222), (100, 49, 221, 226), (51, 50, 223, 224), (49, 48, 220, 221), (193, 194, 233, 234), (195, 188, 235, 232), (188, 189, 231, 235), (190, 191, 229, 230), (192, 193, 234, 228), (194, 195, 232, 233), (189, 190, 230, 231), (191, 192, 228, 229), (234, 233, 242, 239), (232, 235, 243, 238), (235, 231, 241, 243), (230, 229, 240, 237), (228, 234, 239, 236), (233, 232, 238, 242), (231, 230, 237, 241), (229, 228, 236, 240), (239, 242, 250, 247), (238, 243, 251, 246), (243, 241, 249, 251), (237, 240, 248, 245), (236, 239, 247, 244), (242, 238, 246, 250), (241, 237, 245, 249), (240, 236, 244, 248), (247, 250, 258, 255), (246, 251, 259, 254), (251, 249, 257, 259), (245, 248, 256, 253), (244, 247, 255, 252), (250, 246, 254, 258), (249, 245, 253, 257), (248, 244, 252, 256), (262, 263, 271, 270), (199, 200, 264, 263), (197, 198, 262, 261), (202, 203, 267, 266), (200, 201, 265, 264), (198, 199, 263, 262), (196, 197, 261, 260), (203, 196, 260, 267), (268, 269, 270, 271, 272, 273, 274, 275), (260, 261, 269, 268), (267, 260, 268, 275), (265, 266, 274, 273), (263, 264, 272, 271), (261, 262, 270, 269), (266, 267, 275, 274), (264, 265, 273, 272), (181, 182, 281, 282), (183, 184, 279, 280), (185, 186, 277, 278), (187, 180, 283, 276), (180, 181, 282, 283), (182, 183, 280, 281), (184, 185, 278, 279), (186, 187, 276, 277), (291, 288, 292, 295), (289, 288, 286, 284), (290, 289, 284, 285), (291, 290, 285, 287), (288, 291, 287, 286), (293, 294, 295, 292), (289, 290, 294, 293), (290, 291, 295, 294), (288, 289, 293, 292), (285, 284, 296, 297), (287, 285, 297, 299), (284, 286, 298, 296), (286, 287, 299, 298), (307, 304, 308, 311), (305, 304, 302, 300), (306, 305, 300, 301), (307, 306, 301, 303), (304, 307, 303, 302), (309, 310, 311, 308), (305, 306, 310, 309), (306, 307, 311, 310), (304, 305, 309, 308), (301, 300, 312, 313), (303, 301, 313, 315), (300, 302, 314, 312), (302, 303, 315, 314), (323, 320, 324, 327), (321, 320, 318, 316), (322, 321, 316, 317), (323, 322, 317, 319), (320, 323, 319, 318), (325, 326, 327, 324), (321, 322, 326, 325), (322, 323, 327, 326), (320, 321, 325, 324), (317, 316, 328, 329), (319, 317, 329, 331), (316, 318, 330, 328), (318, 319, 331, 330), (339, 336, 340, 343), (337, 336, 334, 332), (338, 337, 332, 333), (339, 338, 333, 335), (336, 339, 335, 334), (341, 342, 343, 340), (337, 338, 342, 341), (338, 339, 343, 342), (336, 337, 341, 340), (333, 332, 344, 345), (335, 333, 345, 347), (332, 334, 346, 344), (334, 335, 347, 346), (355, 352, 356, 359), (353, 352, 350, 348), (354, 353, 348, 349), (355, 354, 349, 351), (352, 355, 351, 350), (357, 358, 359, 356), (353, 354, 358, 357), (354, 355, 359, 358), (352, 353, 357, 356), (349, 348, 360, 361), (351, 349, 361, 363), (348, 350, 362, 360), (350, 351, 363, 362), (371, 368, 372, 375), (369, 368, 366, 364), (370, 369, 364, 365), (371, 370, 365, 367), (368, 371, 367, 366), (373, 374, 375, 372), (369, 370, 374, 373), (370, 371, 375, 374), (368, 369, 373, 372), (365, 364, 376, 377), (367, 365, 377, 379), (364, 366, 378, 376), (366, 367, 379, 378), (384, 387, 383, 382), (455, 384, 382, 452), (381, 380, 392, 393), (452, 382, 394, 450), (453, 387, 391, 448), (385, 386, 390, 389), (461, 385, 389, 458), (389, 390, 444, 447), (466, 381, 393, 459), (465, 386, 381, 466), (382, 383, 395, 394), (386, 385, 380, 381), (387, 384, 388, 391), (409, 408, 396, 397), (420, 409, 397, 418), (434, 410, 398, 427), (405, 406, 411, 410), (402, 401, 412, 415), (406, 405, 401, 402), (421, 404, 400, 416), (429, 406, 402, 426), (433, 405, 410, 434), (404, 407, 403, 400), (423, 407, 409, 420), (407, 404, 408, 409), (410, 411, 399, 398), (435, 430, 438, 443), (400, 403, 414, 413), (426, 402, 415, 430), (416, 400, 413, 424), (431, 416, 424, 435), (403, 417, 425, 414), (430, 435, 424, 425), (429, 423, 420, 428), (404, 421, 422, 408), (407, 423, 417, 403), (433, 421, 416, 431), (408, 422, 419, 396), (428, 420, 418, 432), (411, 428, 432, 399), (405, 433, 431, 401), (406, 429, 428, 411), (425, 424, 436, 442), (401, 431, 435, 412), (417, 426, 430, 425), (421, 433, 434, 422), (423, 429, 426, 417), (422, 434, 427, 419), (442, 436, 437, 440), (439, 441, 443, 438), (412, 435, 443, 441), (415, 412, 441, 439), (430, 415, 439, 438), (414, 425, 442, 440), (413, 414, 440, 437), (424, 413, 437, 436), (467, 462, 470, 475), (391, 388, 446, 445), (458, 389, 447, 462), (448, 391, 445, 456), (463, 448, 456, 467), (388, 449, 457, 446), (462, 467, 456, 457), (461, 455, 452, 460), (387, 453, 454, 383), (384, 455, 449, 388), (465, 453, 448, 463), (383, 454, 451, 395), (460, 452, 450, 464), (380, 460, 464, 392), (386, 465, 463, 390), (385, 461, 460, 380), (457, 456, 468, 474), (390, 463, 467, 444), (449, 458, 462, 457), (453, 465, 466, 454), (455, 461, 458, 449), (454, 466, 459, 451), (474, 468, 469, 472), (471, 473, 475, 470), (444, 467, 475, 473), (447, 444, 473, 471), (462, 447, 471, 470), (446, 457, 474, 472), (445, 446, 472, 469), (456, 445, 469, 468), (480, 483, 479, 478), (551, 480, 478, 548), (477, 476, 488, 489), (548, 478, 490, 546), (549, 483, 487, 544), (481, 482, 486, 485), (557, 481, 485, 554), (485, 486, 540, 543), (562, 477, 489, 555), (561, 482, 477, 562), (478, 479, 491, 490), (482, 481, 476, 477), (483, 480, 484, 487), (505, 504, 492, 493), (516, 505, 493, 514), (530, 506, 494, 523), (501, 502, 507, 506), (498, 497, 508, 511), (502, 501, 497, 498), (517, 500, 496, 512), (525, 502, 498, 522), (529, 501, 506, 530), (500, 503, 499, 496), (519, 503, 505, 516), (503, 500, 504, 505), (506, 507, 495, 494), (531, 526, 534, 539), (496, 499, 510, 509), (522, 498, 511, 526), (512, 496, 509, 520), (527, 512, 520, 531), (499, 513, 521, 510), (526, 531, 520, 521), (525, 519, 516, 524), (500, 517, 518, 504), (503, 519, 513, 499), (529, 517, 512, 527), (504, 518, 515, 492), (524, 516, 514, 528), (507, 524, 528, 495), (501, 529, 527, 497), (502, 525, 524, 507), (521, 520, 532, 538), (497, 527, 531, 508), (513, 522, 526, 521), (517, 529, 530, 518), (519, 525, 522, 513), (518, 530, 523, 515), (538, 532, 533, 536), (535, 537, 539, 534), (508, 531, 539, 537), (511, 508, 537, 535), (526, 511, 535, 534), (510, 521, 538, 536), (509, 510, 536, 533), (520, 509, 533, 532), (563, 558, 566, 571), (487, 484, 542, 541), (554, 485, 543, 558), (544, 487, 541, 552), (559, 544, 552, 563), (484, 545, 553, 542), (558, 563, 552, 553), (557, 551, 548, 556), (483, 549, 550, 479), (480, 551, 545, 484), (561, 549, 544, 559), (479, 550, 547, 491), (556, 548, 546, 560), (476, 556, 560, 488), (482, 561, 559, 486), (481, 557, 556, 476), (553, 552, 564, 570), (486, 559, 563, 540), (545, 554, 558, 553), (549, 561, 562, 550), (551, 557, 554, 545), (550, 562, 555, 547), (570, 564, 565, 568), (567, 569, 571, 566), (540, 563, 571, 569), (543, 540, 569, 567), (558, 543, 567, 566), (542, 553, 570, 568), (541, 542, 568, 565), (552, 541, 565, 564), (576, 579, 575, 574), (647, 576, 574, 644), (573, 572, 584, 585), (644, 574, 586, 642), (645, 579, 583, 640), (577, 578, 582, 581), (653, 577, 581, 650), (581, 582, 636, 639), (658, 573, 585, 651), (657, 578, 573, 658), (574, 575, 587, 586), (578, 577, 572, 573), (579, 576, 580, 583), (601, 600, 588, 589), (612, 601, 589, 610), (626, 602, 590, 619), (597, 598, 603, 602), (594, 593, 604, 607), (598, 597, 593, 594), (613, 596, 592, 608), (621, 598, 594, 618), (625, 597, 602, 626), (596, 599, 595, 592), (615, 599, 601, 612), (599, 596, 600, 601), (602, 603, 591, 590), (627, 622, 630, 635), (592, 595, 606, 605), (618, 594, 607, 622), (608, 592, 605, 616), (623, 608, 616, 627), (595, 609, 617, 606), (622, 627, 616, 617), (621, 615, 612, 620), (596, 613, 614, 600), (599, 615, 609, 595), (625, 613, 608, 623), (600, 614, 611, 588), (620, 612, 610, 624), (603, 620, 624, 591), (597, 625, 623, 593), (598, 621, 620, 603), (617, 616, 628, 634), (593, 623, 627, 604), (609, 618, 622, 617), (613, 625, 626, 614), (615, 621, 618, 609), (614, 626, 619, 611), (634, 628, 629, 632), (631, 633, 635, 630), (604, 627, 635, 633), (607, 604, 633, 631), (622, 607, 631, 630), (606, 617, 634, 632), (605, 606, 632, 629), (616, 605, 629, 628), (659, 654, 662, 667), (583, 580, 638, 637), (650, 581, 639, 654), (640, 583, 637, 648), (655, 640, 648, 659), (580, 641, 649, 638), (654, 659, 648, 649), (653, 647, 644, 652), (579, 645, 646, 575), (576, 647, 641, 580), (657, 645, 640, 655), (575, 646, 643, 587), (652, 644, 642, 656), (572, 652, 656, 584), (578, 657, 655, 582), (577, 653, 652, 572), (649, 648, 660, 666), (582, 655, 659, 636), (641, 650, 654, 649), (645, 657, 658, 646), (647, 653, 650, 641), (646, 658, 651, 643), (666, 660, 661, 664), (663, 665, 667, 662), (636, 659, 667, 665), (639, 636, 665, 663), (654, 639, 663, 662), (638, 649, 666, 664), (637, 638, 664, 661), (648, 637, 661, 660), (672, 675, 671, 670), (743, 672, 670, 740), (669, 668, 680, 681), (740, 670, 682, 738), (741, 675, 679, 736), (673, 674, 678, 677), (749, 673, 677, 746), (677, 678, 732, 735), (754, 669, 681, 747), (753, 674, 669, 754), (670, 671, 683, 682), (674, 673, 668, 669), (675, 672, 676, 679), (697, 696, 684, 685), (708, 697, 685, 706), (722, 698, 686, 715), (693, 694, 699, 698), (690, 689, 700, 703), (694, 693, 689, 690), (709, 692, 688, 704), (717, 694, 690, 714), (721, 693, 698, 722), (692, 695, 691, 688), (711, 695, 697, 708), (695, 692, 696, 697), (698, 699, 687, 686), (723, 718, 726, 731), (688, 691, 702, 701), (714, 690, 703, 718), (704, 688, 701, 712), (719, 704, 712, 723), (691, 705, 713, 702), (718, 723, 712, 713), (717, 711, 708, 716), (692, 709, 710, 696), (695, 711, 705, 691), (721, 709, 704, 719), (696, 710, 707, 684), (716, 708, 706, 720), (699, 716, 720, 687), (693, 721, 719, 689), (694, 717, 716, 699), (713, 712, 724, 730), (689, 719, 723, 700), (705, 714, 718, 713), (709, 721, 722, 710), (711, 717, 714, 705), (710, 722, 715, 707), (730, 724, 725, 728), (727, 729, 731, 726), (700, 723, 731, 729), (703, 700, 729, 727), (718, 703, 727, 726), (702, 713, 730, 728), (701, 702, 728, 725), (712, 701, 725, 724), (755, 750, 758, 763), (679, 676, 734, 733), (746, 677, 735, 750), (736, 679, 733, 744), (751, 736, 744, 755), (676, 737, 745, 734), (750, 755, 744, 745), (749, 743, 740, 748), (675, 741, 742, 671), (672, 743, 737, 676), (753, 741, 736, 751), (671, 742, 739, 683), (748, 740, 738, 752), (668, 748, 752, 680), (674, 753, 751, 678), (673, 749, 748, 668), (745, 744, 756, 762), (678, 751, 755, 732), (737, 746, 750, 745), (741, 753, 754, 742), (743, 749, 746, 737), (742, 754, 747, 739), (762, 756, 757, 760), (759, 761, 763, 758), (732, 755, 763, 761), (735, 732, 761, 759), (750, 735, 759, 758), (734, 745, 762, 760), (733, 734, 760, 757), (744, 733, 757, 756)])
me_cube_001.polygons.foreach_set('material_index', [0, 0, 0, 0, 3, 0, 3, 3, 3, 3, 3, 3, 3, 3, 3, 3, 3, 0, 0, 0, 0, 3, 3, 3, 3, 3, 3, 3, 3, 3, 0, 0, 0, 3, 3, 3, 3, 3, 3, 3, 3, 3, 3, 3, 3, 3, 3, 3, 3, 7, 7, 7, 7, 7, 7, 7, 7, 7, 7, 7, 7, 7, 7, 7, 7, 7, 7, 3, 3, 3, 3, 3, 3, 3, 3, 0, 0, 3, 3, 3, 3, 3, 0, 0, 3, 3, 3, 3, 3, 3, 0, 0, 0, 3, 3, 0, 3, 3, 3, 0, 3, 3, 3, 3, 3, 3, 3, 3, 0, 3, 3, 0, 3, 3, 3, 3, 0, 0, 0, 0, 0, 0, 0, 0, 0, 5, 0, 0, 0, 4, 4, 4, 4, 4, 4, 4, 4, 4, 4, 4, 4, 4, 4, 4, 4, 4, 4, 4, 4, 4, 4, 6, 6, 6, 6, 6, 6, 6, 6, 6, 6, 6, 6, 6, 6, 6, 6, 6, 6, 6, 6, 6, 6, 6, 6, 6, 6, 6, 6, 6, 6, 6, 6, 6, 6, 1, 1, 1, 1, 1, 2, 1, 1, 1, 1, 1, 1, 1, 3, 3, 3, 3, 3, 3, 3, 3, 6, 6, 6, 6, 6, 6, 6, 6, 6, 6, 6, 6, 6, 6, 6, 6, 6, 6, 6, 6, 6, 6, 6, 6, 6, 6, 6, 6, 6, 6, 6, 6, 6, 6, 6, 6, 6, 6, 6, 6, 6, 6, 6, 6, 6, 6, 6, 6, 6, 6, 6, 6, 6, 6, 6, 6, 1, 1, 1, 1, 1, 2, 1, 1, 1, 1, 1, 1, 1, 1, 1, 1, 1, 1, 2, 1, 1, 1, 1, 1, 1, 1, 1, 1, 1, 1, 1, 2, 1, 1, 1, 1, 1, 1, 1, 1, 1, 1, 1, 1, 2, 1, 1, 1, 1, 1, 1, 1, 1, 1, 1, 1, 1, 2, 1, 1, 1, 1, 1, 1, 1, 1, 1, 1, 1, 1, 2, 1, 1, 1, 1, 1, 1, 1, 1, 1, 1, 1, 1, 1, 1, 1, 1, 1, 1, 1, 1, 1, 1, 1, 1, 1, 1, 1, 1, 1, 1, 1, 1, 1, 8, 1, 1, 1, 1, 1, 8, 1, 1, 1, 1, 1, 1, 1, 1, 1, 8, 1, 1, 1, 1, 1, 2, 2, 1, 1, 1, 1, 1, 1, 8, 1, 1, 1, 1, 1, 8, 1, 1, 1, 1, 1, 1, 1, 1, 1, 8, 1, 1, 1, 1, 1, 2, 2, 1, 1, 1, 1, 1, 1, 1, 1, 1, 1, 1, 1, 1, 1, 1, 1, 1, 1, 1, 1, 1, 1, 1, 1, 1, 1, 1, 1, 1, 1, 1, 1, 8, 1, 1, 1, 1, 1, 8, 1, 1, 1, 1, 1, 1, 1, 1, 1, 8, 1, 1, 1, 1, 1, 2, 2, 1, 1, 1, 1, 1, 1, 8, 1, 1, 1, 1, 1, 8, 1, 1, 1, 1, 1, 1, 1, 1, 1, 8, 1, 1, 1, 1, 1, 2, 2, 1, 1, 1, 1, 1, 1, 1, 1, 1, 1, 1, 1, 1, 1, 1, 1, 1, 1, 1, 1, 1, 1, 1, 1, 1, 1, 1, 1, 1, 1, 1, 1, 8, 1, 1, 1, 1, 1, 8, 1, 1, 1, 1, 1, 1, 1, 1, 1, 8, 1, 1, 1, 1, 1, 2, 2, 1, 1, 1, 1, 1, 1, 8, 1, 1, 1, 1, 1, 8, 1, 1, 1, 1, 1, 1, 1, 1, 1, 8, 1, 1, 1, 1, 1, 2, 2, 1, 1, 1, 1, 1, 1, 1, 1, 1, 1, 1, 1, 1, 1, 1, 1, 1, 1, 1, 1, 1, 1, 1, 1, 1, 1, 1, 1, 1, 1, 1, 1, 8, 1, 1, 1, 1, 1, 8, 1, 1, 1, 1, 1, 1, 1, 1, 1, 8, 1, 1, 1, 1, 1, 2, 2, 1, 1, 1, 1, 1, 1, 8, 1, 1, 1, 1, 1, 8, 1, 1, 1, 1, 1, 1, 1, 1, 1, 8, 1, 1, 1, 1, 1, 2, 2, 1, 1, 1, 1, 1, 1])
_uv = me_cube_001.uv_layers.new(name='UVMap')
_uv.uv.foreach_set('vector', [0.5143, 0.0, 0.625, 0.0, 0.625, 0.25, 0.5143, 0.25, 0.5143, 0.3405, 0.625, 0.3405, 0.625, 0.5, 0.5143, 0.5, 0.5143, 0.5, 0.625, 0.5, 0.625, 0.75, 0.5143, 0.75, 0.5143, 0.9618, 0.625, 0.9618, 0.625, 1.0, 0.5143, 1.0, 0.375, 0.9618, 0.375, 1.0, 0.375, 1.0, 0.375, 0.9618, 0.625, 0.75, 0.625, 0.5, 0.625, 0.5, 0.625, 0.75, 0.375, 0.3405, 0.375, 0.5, 0.375, 0.5, 0.375, 0.3405, 0.375, 0.0, 0.375, 0.25, 0.375, 0.25, 0.375, 0.0, 0.375, 0.5, 0.375, 0.75, 0.375, 0.75, 0.375, 0.5, 0.375, 0.5, 0.375, 0.75, 0.375, 0.75, 0.375, 0.5, 0.375, 0.0, 0.375, 0.25, 0.375, 0.25, 0.375, 0.0, 0.375, 0.9618, 0.375, 1.0, 0.375, 1.0, 0.375, 0.9618, 0.375, 0.3405, 0.375, 0.5, 0.375, 0.5, 0.375, 0.3405, 0.5065, 0.9095, 0.5065, 0.75, 0.5065, 0.75, 0.5065, 0.9095, 0.5143, 0.3405, 0.5143, 0.5, 0.5143, 0.5, 0.5143, 0.3405, 0.5065, 0.25, 0.5065, 0.0, 0.5065, 0.0, 0.5065, 0.25, 0.5065, 0.75, 0.5065, 0.5, 0.5065, 0.5, 0.5065, 0.75, 0.4646, 0.0, 0.5065, 0.0, 0.5065, 0.25, 0.4646, 0.25, 0.4646, 0.3405, 0.5065, 0.3405, 0.5065, 0.5, 0.4646, 0.5, 0.4646, 0.5, 0.5065, 0.5, 0.5065, 0.75, 0.4646, 0.75, 0.4646, 0.9618, 0.5065, 0.9618, 0.5065, 1.0, 0.4646, 1.0, 0.5065, 0.9618, 0.5143, 0.9618, 0.5143, 1.0, 0.5065, 1.0, 0.5065, 0.5, 0.5143, 0.5, 0.5143, 0.75, 0.5065, 0.75, 0.5065, 0.3405, 0.5143, 0.3405, 0.5143, 0.5, 0.5065, 0.5, 0.5065, 0.0, 0.5143, 0.0, 0.5143, 0.25, 0.5065, 0.25, 0.5143, 0.9618, 0.5143, 1.0, 0.5143, 1.0, 0.5143, 0.9618, 0.5065, 0.2882, 0.5065, 0.25, 0.5065, 0.25, 0.5065, 0.2882, 0.5143, 0.0, 0.5143, 0.25, 0.5143, 0.25, 0.5143, 0.0, 0.5143, 0.5, 0.5143, 0.75, 0.5143, 0.75, 0.5143, 0.5, 0.625, 0.9095, 0.625, 0.75, 0.625, 0.75, 0.625, 0.9095, 0.625, 0.25, 0.625, 0.0, 0.625, 0.0, 0.625, 0.25, 0.625, 0.9095, 0.625, 0.75, 0.625, 0.75, 0.625, 0.9095, 0.625, 0.2882, 0.625, 0.25, 0.625, 0.25, 0.625, 0.2882, 0.625, 0.75, 0.625, 0.5, 0.625, 0.5, 0.625, 0.75, 0.625, 0.2882, 0.625, 0.25, 0.625, 0.25, 0.625, 0.2882, 0.625, 0.75, 0.625, 0.5, 0.625, 0.5, 0.625, 0.75, 0.625, 0.25, 0.625, 0.0, 0.625, 0.0, 0.625, 0.25, 0.7817, 0.7397, 0.6353, 0.7397, 0.6353, 0.7397, 0.7817, 0.7397, 0.625, 0.25, 0.625, 0.0, 0.625, 0.0, 0.625, 0.25, 0.625, 0.9095, 0.625, 0.75, 0.625, 0.75, 0.625, 0.9095, 0.625, 0.2882, 0.625, 0.25, 0.625, 0.25, 0.625, 0.2882, 0.8647, 0.7397, 0.8647, 0.5103, 0.875, 0.5, 0.875, 0.75, 0.7817, 0.5103, 0.6353, 0.5103, 0.625, 0.5, 0.7845, 0.5, 0.6353, 0.5103, 0.6353, 0.7397, 0.625, 0.75, 0.625, 0.5, 0.8296, 0.7397, 0.8647, 0.7397, 0.875, 0.75, 0.8368, 0.75, 0.6353, 0.5103, 0.7817, 0.5103, 0.7817, 0.5103, 0.6353, 0.5103, 0.8296, 0.5103, 0.8647, 0.5103, 0.8647, 0.5103, 0.8296, 0.5103, 0.6353, 0.7397, 0.6353, 0.5103, 0.6353, 0.5103, 0.6353, 0.7397, 0.8647, 0.5103, 0.8647, 0.7397, 0.8647, 0.7397, 0.8647, 0.5103, 0.6353, 0.5103, 0.8647, 0.5103, 0.8647, 0.7397, 0.6353, 0.7397, 0.6353, 0.5103, 0.6353, 0.7397, 0.8647, 0.7397, 0.8647, 0.5103, 0.6353, 0.7397, 0.6353, 0.7397, 0.6353, 0.5103, 0.6353, 0.5103, 0.8647, 0.5103, 0.8647, 0.5103, 0.8647, 0.7397, 0.8647, 0.7397, 0.8647, 0.7397, 0.8647, 0.7397, 0.6353, 0.7397, 0.6353, 0.7397, 0.6353, 0.5103, 0.6353, 0.5103, 0.8647, 0.5103, 0.8647, 0.5103, 0.6353, 0.5103, 0.8647, 0.5103, 0.8647, 0.7397, 0.6353, 0.7397, 0.6353, 0.5103, 0.6353, 0.7397, 0.8647, 0.7397, 0.8647, 0.5103, 0.6353, 0.7397, 0.8647, 0.7397, 0.8647, 0.7397, 0.6353, 0.7397, 0.8647, 0.5103, 0.6353, 0.5103, 0.6353, 0.5103, 0.8647, 0.5103, 0.6353, 0.5103, 0.6353, 0.7397, 0.6353, 0.7397, 0.6353, 0.5103, 0.8647, 0.7397, 0.8647, 0.5103, 0.8647, 0.5103, 0.8647, 0.7397, 0.6353, 0.5103, 0.8647, 0.5103, 0.8647, 0.7397, 0.6353, 0.7397, 0.6353, 0.5103, 0.6353, 0.7397, 0.8647, 0.7397, 0.8647, 0.5103, 0.6353, 0.7397, 0.6353, 0.7397, 0.6353, 0.5103, 0.6353, 0.5103, 0.8647, 0.5103, 0.8647, 0.5103, 0.8647, 0.7397, 0.8647, 0.7397, 0.8647, 0.7397, 0.8647, 0.7397, 0.6353, 0.7397, 0.6353, 0.7397, 0.6353, 0.5103, 0.6353, 0.5103, 0.8647, 0.5103, 0.8647, 0.5103, 0.7817, 0.5103, 0.8296, 0.5103, 0.8296, 0.5103, 0.7817, 0.5103, 0.8647, 0.7397, 0.8296, 0.7397, 0.8296, 0.7397, 0.8647, 0.7397, 0.7817, 0.7397, 0.8296, 0.7397, 0.8368, 0.75, 0.7845, 0.75, 0.8647, 0.5103, 0.8296, 0.5103, 0.8368, 0.5, 0.875, 0.5, 0.625, 0.3405, 0.625, 0.2882, 0.625, 0.2882, 0.625, 0.3405, 0.625, 1.0, 0.625, 0.9618, 0.625, 0.9618, 0.625, 1.0, 0.8647, 0.7397, 0.8296, 0.7397, 0.8296, 0.7397, 0.8647, 0.7397, 0.625, 0.3405, 0.625, 0.2882, 0.625, 0.2882, 0.625, 0.3405, 0.625, 0.3405, 0.625, 0.2882, 0.625, 0.2882, 0.625, 0.3405, 0.625, 1.0, 0.625, 0.9618, 0.625, 0.9618, 0.625, 1.0, 0.625, 1.0, 0.625, 0.9618, 0.625, 0.9618, 0.625, 1.0, 0.5065, 0.3405, 0.5065, 0.2882, 0.5065, 0.2882, 0.5065, 0.3405, 0.5143, 0.9095, 0.5143, 0.9618, 0.5143, 0.9618, 0.5143, 0.9095, 0.5065, 0.25, 0.5143, 0.25, 0.5143, 0.2882, 0.5065, 0.2882, 0.5065, 0.9095, 0.5143, 0.9095, 0.5143, 0.9618, 0.5065, 0.9618, 0.4646, 0.9095, 0.5065, 0.9095, 0.5065, 0.9618, 0.4646, 0.9618, 0.4646, 0.25, 0.5065, 0.25, 0.5065, 0.2882, 0.4646, 0.2882, 0.5143, 0.25, 0.5143, 0.2882, 0.5143, 0.2882, 0.5143, 0.25, 0.5065, 1.0, 0.5065, 0.9618, 0.5065, 0.9618, 0.5065, 1.0, 0.375, 0.25, 0.375, 0.2882, 0.375, 0.2882, 0.375, 0.25, 0.375, 0.9095, 0.375, 0.9618, 0.375, 0.9618, 0.375, 0.9095, 0.375, 0.25, 0.375, 0.2882, 0.375, 0.2882, 0.375, 0.25, 0.375, 0.9095, 0.375, 0.9618, 0.375, 0.9618, 0.375, 0.9095, 0.5143, 0.9095, 0.625, 0.9095, 0.625, 0.9618, 0.5143, 0.9618, 0.5143, 0.25, 0.625, 0.25, 0.625, 0.2882, 0.5143, 0.2882, 0.5143, 0.75, 0.625, 0.75, 0.625, 0.9095, 0.5143, 0.9095, 0.375, 0.75, 0.375, 0.9095, 0.375, 0.9095, 0.375, 0.75, 0.375, 0.75, 0.375, 0.9095, 0.375, 0.9095, 0.375, 0.75, 0.4646, 0.75, 0.5065, 0.75, 0.5065, 0.9095, 0.4646, 0.9095, 0.5065, 0.75, 0.5143, 0.75, 0.5143, 0.9095, 0.5065, 0.9095, 0.5143, 0.75, 0.5143, 0.9095, 0.5143, 0.9095, 0.5143, 0.75, 0.5065, 0.5, 0.5065, 0.3405, 0.5065, 0.3405, 0.5065, 0.5, 0.625, 0.5, 0.625, 0.3405, 0.625, 0.3405, 0.625, 0.5, 0.625, 0.5, 0.625, 0.3405, 0.625, 0.3405, 0.625, 0.5, 0.625, 0.5, 0.625, 0.3405, 0.625, 0.3405, 0.625, 0.5, 0.6353, 0.7397, 0.7817, 0.7397, 0.7845, 0.75, 0.625, 0.75, 0.8296, 0.7397, 0.7817, 0.7397, 0.7817, 0.7397, 0.8296, 0.7397, 0.6353, 0.5103, 0.7817, 0.5103, 0.7817, 0.5103, 0.6353, 0.5103, 0.8296, 0.5103, 0.7817, 0.5103, 0.7845, 0.5, 0.8368, 0.5, 0.625, 0.9618, 0.625, 0.9095, 0.625, 0.9095, 0.625, 0.9618, 0.8296, 0.7397, 0.7817, 0.7397, 0.7817, 0.7397, 0.8296, 0.7397, 0.625, 0.9618, 0.625, 0.9095, 0.625, 0.9095, 0.625, 0.9618, 0.625, 0.9618, 0.625, 0.9095, 0.625, 0.9095, 0.625, 0.9618, 0.5065, 0.2882, 0.5143, 0.2882, 0.5143, 0.3405, 0.5065, 0.3405, 0.4646, 0.2882, 0.5065, 0.2882, 0.5065, 0.3405, 0.4646, 0.3405, 0.5143, 0.2882, 0.5143, 0.3405, 0.5143, 0.3405, 0.5143, 0.2882, 0.5065, 0.9618, 0.5065, 0.9095, 0.5065, 0.9095, 0.5065, 0.9618, 0.375, 0.2882, 0.375, 0.3405, 0.375, 0.3405, 0.375, 0.2882, 0.375, 0.2882, 0.375, 0.3405, 0.375, 0.3405, 0.375, 0.2882, 0.5143, 0.2882, 0.625, 0.2882, 0.625, 0.3405, 0.5143, 0.3405, 0.375, 0.2882, 0.4646, 0.2882, 0.4646, 0.3405, 0.375, 0.3405, 0.375, 0.75, 0.4646, 0.75, 0.4646, 0.9095, 0.375, 0.9095, 0.375, 0.25, 0.4646, 0.25, 0.4646, 0.2882, 0.375, 0.2882, 0.375, 0.9095, 0.4646, 0.9095, 0.4646, 0.9095, 0.375, 0.9095, 0.375, 0.9618, 0.4646, 0.9618, 0.4646, 1.0, 0.375, 1.0, 0.375, 0.5, 0.4646, 0.5, 0.4646, 0.75, 0.375, 0.75, 0.375, 0.3405, 0.4646, 0.3405, 0.4646, 0.5, 0.375, 0.5, 0.375, 0.0, 0.4646, 0.0, 0.4646, 0.25, 0.375, 0.25, 0.375, 0.9095, 0.4646, 0.9095, 0.4646, 0.9618, 0.375, 0.9618, 0.4646, 0.9095, 0.4646, 0.9618, 0.4646, 0.9618, 0.4646, 0.9095, 0.4646, 0.9618, 0.375, 0.9618, 0.375, 0.9618, 0.4646, 0.9618, 0.375, 0.9618, 0.375, 0.9095, 0.375, 0.9095, 0.375, 0.9618, 0.375, 0.9618, 0.375, 0.9618, 0.375, 0.9618, 0.375, 0.9618, 0.375, 0.9095, 0.375, 0.9095, 0.375, 0.9095, 0.375, 0.9095, 0.4646, 0.9618, 0.4646, 0.9618, 0.4646, 0.9095, 0.4646, 0.9095, 0.375, 0.9095, 0.4646, 0.9095, 0.4646, 0.9095, 0.375, 0.9095, 0.4646, 0.9095, 0.4646, 0.9618, 0.4646, 0.9618, 0.4646, 0.9095, 0.4646, 0.9618, 0.375, 0.9618, 0.375, 0.9618, 0.4646, 0.9618, 0.4646, 0.9618, 0.4646, 0.9618, 0.4646, 0.9095, 0.4646, 0.9095, 0.375, 0.9618, 0.375, 0.9618, 0.4646, 0.9618, 0.4646, 0.9618, 0.375, 0.9095, 0.375, 0.9095, 0.4646, 0.9095, 0.4646, 0.9095, 0.4646, 0.9095, 0.4646, 0.9095, 0.375, 0.9095, 0.375, 0.9095, 0.4646, 0.9095, 0.4646, 0.9095, 0.4646, 0.9618, 0.4646, 0.9618, 0.4646, 0.9618, 0.4646, 0.9618, 0.375, 0.9618, 0.375, 0.9618, 0.375, 0.9618, 0.375, 0.9618, 0.375, 0.9618, 0.375, 0.9618, 0.375, 0.9095, 0.375, 0.9095, 0.375, 0.9095, 0.375, 0.9095, 0.4646, 0.9618, 0.4646, 0.9618, 0.375, 0.9618, 0.375, 0.9618, 0.4646, 0.9095, 0.4646, 0.9095, 0.4646, 0.9618, 0.4646, 0.9618, 0.375, 0.9095, 0.375, 0.9095, 0.4646, 0.9095, 0.4646, 0.9095, 0.4646, 0.9618, 0.4646, 0.9618, 0.375, 0.9618, 0.375, 0.9618, 0.4646, 0.9095, 0.4646, 0.9095, 0.4646, 0.9618, 0.4646, 0.9618, 0.4646, 0.9095, 0.4646, 0.9095, 0.375, 0.9095, 0.375, 0.9095, 0.375, 0.9095, 0.375, 0.9095, 0.4646, 0.9095, 0.4646, 0.9095, 0.375, 0.9618, 0.375, 0.9618, 0.4646, 0.9618, 0.4646, 0.9618, 1.0, 0.5, 1.0, 1.0, 0.875, 1.0, 0.875, 0.5, 0.875, 0.5, 0.875, 1.0, 0.75, 1.0, 0.75, 0.5, 0.75, 0.5, 0.75, 1.0, 0.625, 1.0, 0.625, 0.5, 0.625, 0.5, 0.625, 1.0, 0.5, 1.0, 0.5, 0.5, 0.5, 0.5, 0.5, 1.0, 0.375, 1.0, 0.375, 0.5, 0.375, 0.5, 0.375, 1.0, 0.25, 1.0, 0.25, 0.5, 0.4197, 0.4197, 0.25, 0.49, 0.08029, 0.4197, 0.01, 0.25, 0.08029, 0.08029, 0.25, 0.01, 0.4197, 0.08029, 0.49, 0.25, 0.25, 0.5, 0.25, 1.0, 0.125, 1.0, 0.125, 0.5, 0.125, 0.5, 0.125, 1.0, 0.0, 1.0, 0.0, 0.5, 0.625, 0.5, 0.5, 0.5, 0.5, 0.5, 0.625, 0.5, 0.25, 0.5, 0.125, 0.5, 0.125, 0.5, 0.25, 0.5, 0.25, 0.5, 0.125, 0.5, 0.125, 0.5, 0.25, 0.5, 0.875, 0.5, 0.75, 0.5, 0.75, 0.5, 0.875, 0.5, 0.5, 0.5, 0.375, 0.5, 0.375, 0.5, 0.5, 0.5, 0.125, 0.5, 0.0, 0.5, 0.0, 0.5, 0.125, 0.5, 1.0, 0.5, 0.875, 0.5, 0.875, 0.5, 1.0, 0.5, 0.75, 0.5, 0.625, 0.5, 0.625, 0.5, 0.75, 0.5, 0.375, 0.5, 0.25, 0.5, 0.25, 0.5, 0.375, 0.5, 0.625, 0.5, 0.5, 0.5, 0.5, 0.5, 0.625, 0.5, 0.5, 0.5, 0.375, 0.5, 0.375, 0.5, 0.5, 0.5, 0.75, 0.5, 0.625, 0.5, 0.625, 0.5, 0.75, 0.5, 1.0, 0.5, 0.875, 0.5, 0.875, 0.5, 1.0, 0.5, 0.125, 0.5, 0.0, 0.5, 0.0, 0.5, 0.125, 0.5, 0.375, 0.5, 0.25, 0.5, 0.25, 0.5, 0.375, 0.5, 0.625, 0.5, 0.5, 0.5, 0.5, 0.5, 0.625, 0.5, 0.875, 0.5, 0.75, 0.5, 0.75, 0.5, 0.875, 0.5, 0.375, 0.5, 0.25, 0.5, 0.25, 0.5, 0.375, 0.5, 0.875, 0.5, 0.75, 0.5, 0.75, 0.5, 0.875, 0.5, 0.25, 0.5, 0.125, 0.5, 0.125, 0.5, 0.25, 0.5, 0.5, 0.5, 0.375, 0.5, 0.375, 0.5, 0.5, 0.5, 0.75, 0.5, 0.625, 0.5, 0.625, 0.5, 0.75, 0.5, 1.0, 0.5, 0.875, 0.5, 0.875, 0.5, 1.0, 0.5, 0.125, 0.5, -3.18e-07, 0.5, 0.0, 0.5, 0.125, 0.5, 0.375, 0.5, 0.25, 0.5, 0.25, 0.5, 0.375, 0.5, 0.9164, 0.9004, 0.08355, 0.9004, 0.08355, 0.9004, 0.9164, 0.9004, 0.08355, 0.09959, 0.08355, 0.9004, 0.0, 1.0, 0.0, 0.0, 0.9164, 0.09959, 0.08355, 0.09959, 0.0, 0.0, 1.0, 0.0, 0.9164, 0.9004, 0.9164, 0.09959, 1.0, 0.0, 1.0, 1.0, 0.08355, 0.9004, 0.9164, 0.9004, 1.0, 1.0, 0.0, 1.0, 0.08355, 0.09959, 0.9164, 0.09959, 0.9164, 0.9004, 0.08355, 0.9004, 0.08355, 0.09959, 0.9164, 0.09959, 0.9164, 0.09959, 0.08355, 0.09959, 0.9164, 0.09959, 0.9164, 0.9004, 0.9164, 0.9004, 0.9164, 0.09959, 0.08355, 0.9004, 0.08355, 0.09959, 0.08355, 0.09959, 0.08355, 0.9004, 1.0, 0.0, 0.0, 0.0, 0.0, 0.0, 1.0, 0.0, 1.0, 1.0, 1.0, 0.0, 1.0, 0.0, 1.0, 1.0, 0.0, 0.0, 0.0, 1.0, 0.0, 1.0, 0.0, 0.0, 0.0, 1.0, 1.0, 1.0, 1.0, 1.0, 0.0, 1.0, 0.8296, 0.5103, 0.8647, 0.5103, 0.8647, 0.7397, 0.8296, 0.7397, 0.7817, 0.5103, 0.8296, 0.5103, 0.8296, 0.7397, 0.7817, 0.7397, 0.6353, 0.5103, 0.7817, 0.5103, 0.7817, 0.7397, 0.6353, 0.7397, 0.7817, 0.7397, 0.6353, 0.7397, 0.6353, 0.7397, 0.7817, 0.7397, 0.7817, 0.5103, 0.8296, 0.5103, 0.8296, 0.5103, 0.7817, 0.5103, 0.8296, 0.5103, 0.8647, 0.5103, 0.8647, 0.5103, 0.8296, 0.5103, 0.6353, 0.7397, 0.6353, 0.5103, 0.6353, 0.5103, 0.6353, 0.7397, 0.8647, 0.5103, 0.8647, 0.7397, 0.8647, 0.7397, 0.8647, 0.5103, 0.375, 0.5, 0.25, 0.5, 0.25, 0.5, 0.375, 0.5, 0.125, 0.5, 0.0, 0.5, 0.0, 0.5, 0.125, 0.5, 1.0, 0.5, 0.875, 0.5, 0.875, 0.5, 1.0, 0.5, 0.75, 0.5, 0.625, 0.5, 0.625, 0.5, 0.75, 0.5, 0.5, 0.5, 0.375, 0.5, 0.375, 0.5, 0.5, 0.5, 0.25, 0.5, 0.125, 0.5, 0.125, 0.5, 0.25, 0.5, 0.875, 0.5, 0.75, 0.5, 0.75, 0.5, 0.875, 0.5, 0.625, 0.5, 0.5, 0.5, 0.5, 0.5, 0.625, 0.5, 0.375, 0.5, 0.25, 0.5, 0.25, 0.5, 0.375, 0.5, 0.125, 0.5, 0.0, 0.5, 0.0, 0.5, 0.125, 0.5, 1.0, 0.5, 0.875, 0.5, 0.875, 0.5, 1.0, 0.5, 0.75, 0.5, 0.625, 0.5, 0.625, 0.5, 0.75, 0.5, 0.5, 0.5, 0.375, 0.5, 0.375, 0.5, 0.5, 0.5, 0.25, 0.5, 0.125, 0.5, 0.125, 0.5, 0.25, 0.5, 0.875, 0.5, 0.75, 0.5, 0.75, 0.5, 0.875, 0.5, 0.625, 0.5, 0.5, 0.5, 0.5, 0.5, 0.625, 0.5, 0.375, 0.5, 0.25, 0.5, 0.25, 0.5, 0.375, 0.5, 0.125, 0.5, 0.0, 0.5, -6.161e-07, 0.5, 0.125, 0.5, 1.0, 0.5, 0.875, 0.5, 0.875, 0.5, 1.0, 0.5, 0.75, 0.5, 0.625, 0.5, 0.625, 0.5, 0.75, 0.5, 0.5, 0.5, 0.375, 0.5, 0.375, 0.5, 0.5, 0.5, 0.25, 0.5, 0.125, 0.5, 0.125, 0.5, 0.25, 0.5, 0.875, 0.5, 0.75, 0.5, 0.75, 0.5, 0.875, 0.5, 0.625, 0.5, 0.5, 0.5, 0.5, 0.5, 0.625, 0.5, 0.375, 0.5, 0.25, 0.5, 0.25, 0.5, 0.375, 0.5, 0.125, 0.5, -6.161e-07, 0.5, -3.18e-07, 0.5, 0.125, 0.5, 1.0, 0.5, 0.875, 0.5, 0.875, 0.5, 1.0, 0.5, 0.75, 0.5, 0.625, 0.5, 0.625, 0.5, 0.75, 0.5, 0.5, 0.5, 0.375, 0.5, 0.375, 0.5, 0.5, 0.5, 0.25, 0.5, 0.125, 0.5, 0.125, 0.5, 0.25, 0.5, 0.875, 0.5, 0.75, 0.5, 0.75, 0.5, 0.875, 0.5, 0.625, 0.5, 0.5, 0.5, 0.5, 0.5, 0.625, 0.5, 0.75, 0.5, 0.625, 0.5, 0.625, 0.5, 0.75, 0.5, 0.625, 0.5, 0.5, 0.5, 0.5, 0.5, 0.625, 0.5, 0.875, 0.5, 0.75, 0.5, 0.75, 0.5, 0.875, 0.5, 0.25, 0.5, 0.125, 0.5, 0.125, 0.5, 0.25, 0.5, 0.5, 0.5, 0.375, 0.5, 0.375, 0.5, 0.5, 0.5, 0.75, 0.5, 0.625, 0.5, 0.625, 0.5, 0.75, 0.5, 1.0, 0.5, 0.875, 0.5, 0.875, 0.5, 1.0, 0.5, 0.125, 0.5, 0.0, 0.5, 0.0, 0.5, 0.125, 0.5, 0.75, 0.49, 0.9197, 0.4197, 0.99, 0.25, 0.9197, 0.08029, 0.75, 0.01, 0.5803, 0.08029, 0.51, 0.25, 0.5803, 0.4197, 1.0, 0.5, 0.875, 0.5, 0.875, 0.5, 1.0, 0.5, 0.125, 0.5, 0.0, 0.5, 0.0, 0.5, 0.125, 0.5, 0.375, 0.5, 0.25, 0.5, 0.25, 0.5, 0.375, 0.5, 0.625, 0.5, 0.5, 0.5, 0.5, 0.5, 0.625, 0.5, 0.875, 0.5, 0.75, 0.5, 0.75, 0.5, 0.875, 0.5, 0.25, 0.5, 0.125, 0.5, 0.125, 0.5, 0.25, 0.5, 0.5, 0.5, 0.375, 0.5, 0.375, 0.5, 0.5, 0.5, 0.875, 0.5, 0.75, 0.5, 0.75, 0.5, 0.875, 0.5, 0.625, 0.5, 0.5, 0.5, 0.5, 0.5, 0.625, 0.5, 0.375, 0.5, 0.25, 0.5, 0.25, 0.5, 0.375, 0.5, 0.125, 0.5, 0.0, 0.5, 0.0, 0.5, 0.125, 0.5, 1.0, 0.5, 0.875, 0.5, 0.875, 0.5, 1.0, 0.5, 0.75, 0.5, 0.625, 0.5, 0.625, 0.5, 0.75, 0.5, 0.5, 0.5, 0.375, 0.5, 0.375, 0.5, 0.5, 0.5, 0.25, 0.5, 0.125, 0.5, 0.125, 0.5, 0.25, 0.5, 0.9164, 0.9004, 0.08355, 0.9004, 0.08355, 0.9004, 0.9164, 0.9004, 0.08355, 0.09959, 0.08355, 0.9004, 0.0, 1.0, 0.0, 0.0, 0.9164, 0.09959, 0.08355, 0.09959, 0.0, 0.0, 1.0, 0.0, 0.9164, 0.9004, 0.9164, 0.09959, 1.0, 0.0, 1.0, 1.0, 0.08355, 0.9004, 0.9164, 0.9004, 1.0, 1.0, 0.0, 1.0, 0.08355, 0.09959, 0.9164, 0.09959, 0.9164, 0.9004, 0.08355, 0.9004, 0.08355, 0.09959, 0.9164, 0.09959, 0.9164, 0.09959, 0.08355, 0.09959, 0.9164, 0.09959, 0.9164, 0.9004, 0.9164, 0.9004, 0.9164, 0.09959, 0.08355, 0.9004, 0.08355, 0.09959, 0.08355, 0.09959, 0.08355, 0.9004, 1.0, 0.0, 0.0, 0.0, 0.0, 0.0, 1.0, 0.0, 1.0, 1.0, 1.0, 0.0, 1.0, 0.0, 1.0, 1.0, 0.0, 0.0, 0.0, 1.0, 0.0, 1.0, 0.0, 0.0, 0.0, 1.0, 1.0, 1.0, 1.0, 1.0, 0.0, 1.0, 0.9164, 0.9004, 0.08355, 0.9004, 0.08355, 0.9004, 0.9164, 0.9004, 0.08355, 0.09959, 0.08355, 0.9004, 0.0, 1.0, 0.0, 0.0, 0.9164, 0.09959, 0.08355, 0.09959, 0.0, 0.0, 1.0, 0.0, 0.9164, 0.9004, 0.9164, 0.09959, 1.0, 0.0, 1.0, 1.0, 0.08355, 0.9004, 0.9164, 0.9004, 1.0, 1.0, 0.0, 1.0, 0.08355, 0.09959, 0.9164, 0.09959, 0.9164, 0.9004, 0.08355, 0.9004, 0.08355, 0.09959, 0.9164, 0.09959, 0.9164, 0.09959, 0.08355, 0.09959, 0.9164, 0.09959, 0.9164, 0.9004, 0.9164, 0.9004, 0.9164, 0.09959, 0.08355, 0.9004, 0.08355, 0.09959, 0.08355, 0.09959, 0.08355, 0.9004, 1.0, 0.0, 0.0, 0.0, 0.0, 0.0, 1.0, 0.0, 1.0, 1.0, 1.0, 0.0, 1.0, 0.0, 1.0, 1.0, 0.0, 0.0, 0.0, 1.0, 0.0, 1.0, 0.0, 0.0, 0.0, 1.0, 1.0, 1.0, 1.0, 1.0, 0.0, 1.0, 0.9164, 0.9004, 0.08355, 0.9004, 0.08355, 0.9004, 0.9164, 0.9004, 0.08355, 0.09959, 0.08355, 0.9004, 0.0, 1.0, 0.0, 0.0, 0.9164, 0.09959, 0.08355, 0.09959, 0.0, 0.0, 1.0, 0.0, 0.9164, 0.9004, 0.9164, 0.09959, 1.0, 0.0, 1.0, 1.0, 0.08355, 0.9004, 0.9164, 0.9004, 1.0, 1.0, 0.0, 1.0, 0.08355, 0.09959, 0.9164, 0.09959, 0.9164, 0.9004, 0.08355, 0.9004, 0.08355, 0.09959, 0.9164, 0.09959, 0.9164, 0.09959, 0.08355, 0.09959, 0.9164, 0.09959, 0.9164, 0.9004, 0.9164, 0.9004, 0.9164, 0.09959, 0.08355, 0.9004, 0.08355, 0.09959, 0.08355, 0.09959, 0.08355, 0.9004, 1.0, 0.0, 0.0, 0.0, 0.0, 0.0, 1.0, 0.0, 1.0, 1.0, 1.0, 0.0, 1.0, 0.0, 1.0, 1.0, 0.0, 0.0, 0.0, 1.0, 0.0, 1.0, 0.0, 0.0, 0.0, 1.0, 1.0, 1.0, 1.0, 1.0, 0.0, 1.0, 0.9164, 0.9004, 0.08355, 0.9004, 0.08355, 0.9004, 0.9164, 0.9004, 0.08355, 0.09959, 0.08355, 0.9004, 0.0, 1.0, 0.0, 0.0, 0.9164, 0.09959, 0.08355, 0.09959, 0.0, 0.0, 1.0, 0.0, 0.9164, 0.9004, 0.9164, 0.09959, 1.0, 0.0, 1.0, 1.0, 0.08355, 0.9004, 0.9164, 0.9004, 1.0, 1.0, 0.0, 1.0, 0.08355, 0.09959, 0.9164, 0.09959, 0.9164, 0.9004, 0.08355, 0.9004, 0.08355, 0.09959, 0.9164, 0.09959, 0.9164, 0.09959, 0.08355, 0.09959, 0.9164, 0.09959, 0.9164, 0.9004, 0.9164, 0.9004, 0.9164, 0.09959, 0.08355, 0.9004, 0.08355, 0.09959, 0.08355, 0.09959, 0.08355, 0.9004, 1.0, 0.0, 0.0, 0.0, 0.0, 0.0, 1.0, 0.0, 1.0, 1.0, 1.0, 0.0, 1.0, 0.0, 1.0, 1.0, 0.0, 0.0, 0.0, 1.0, 0.0, 1.0, 0.0, 0.0, 0.0, 1.0, 1.0, 1.0, 1.0, 1.0, 0.0, 1.0, 0.9164, 0.9004, 0.08355, 0.9004, 0.08355, 0.9004, 0.9164, 0.9004, 0.08355, 0.09959, 0.08355, 0.9004, 0.0, 1.0, 0.0, 0.0, 0.9164, 0.09959, 0.08355, 0.09959, 0.0, 0.0, 1.0, 0.0, 0.9164, 0.9004, 0.9164, 0.09959, 1.0, 0.0, 1.0, 1.0, 0.08355, 0.9004, 0.9164, 0.9004, 1.0, 1.0, 0.0, 1.0, 0.08355, 0.09959, 0.9164, 0.09959, 0.9164, 0.9004, 0.08355, 0.9004, 0.08355, 0.09959, 0.9164, 0.09959, 0.9164, 0.09959, 0.08355, 0.09959, 0.9164, 0.09959, 0.9164, 0.9004, 0.9164, 0.9004, 0.9164, 0.09959, 0.08355, 0.9004, 0.08355, 0.09959, 0.08355, 0.09959, 0.08355, 0.9004, 1.0, 0.0, 0.0, 0.0, 0.0, 0.0, 1.0, 0.0, 1.0, 1.0, 1.0, 0.0, 1.0, 0.0, 1.0, 1.0, 0.0, 0.0, 0.0, 1.0, 0.0, 1.0, 0.0, 0.0, 0.0, 1.0, 1.0, 1.0, 1.0, 1.0, 0.0, 1.0, 0.9164, 0.9004, 0.08355, 0.9004, 0.08355, 0.9004, 0.9164, 0.9004, 0.08355, 0.09959, 0.08355, 0.9004, 0.0, 1.0, 0.0, 0.0, 0.9164, 0.09959, 0.08355, 0.09959, 0.0, 0.0, 1.0, 0.0, 0.9164, 0.9004, 0.9164, 0.09959, 1.0, 0.0, 1.0, 1.0, 0.08355, 0.9004, 0.9164, 0.9004, 1.0, 1.0, 0.0, 1.0, 0.08355, 0.09959, 0.9164, 0.09959, 0.9164, 0.9004, 0.08355, 0.9004, 0.08355, 0.09959, 0.9164, 0.09959, 0.9164, 0.09959, 0.08355, 0.09959, 0.9164, 0.09959, 0.9164, 0.9004, 0.9164, 0.9004, 0.9164, 0.09959, 0.08355, 0.9004, 0.08355, 0.09959, 0.08355, 0.09959, 0.08355, 0.9004, 1.0, 0.0, 0.0, 0.0, 0.0, 0.0, 1.0, 0.0, 1.0, 1.0, 1.0, 0.0, 1.0, 0.0, 1.0, 1.0, 0.0, 0.0, 0.0, 1.0, 0.0, 1.0, 0.0, 0.0, 0.0, 1.0, 1.0, 1.0, 1.0, 1.0, 0.0, 1.0, 0.08355, 0.9004, 0.9164, 0.9004, 1.0, 1.0, 0.0, 1.0, 0.08355, 0.7216, 0.08355, 0.9004, 0.0, 1.0, 0.0, 0.7767, 1.0, 0.0, 0.0, 0.0, 0.0, 0.0, 1.0, 0.0, 0.0, 0.7767, 0.0, 1.0, 0.0, 1.0, 0.0, 0.7767, 0.9164, 0.7216, 0.9164, 0.9004, 0.9164, 0.9004, 0.9164, 0.7216, 0.08355, 0.09959, 0.9164, 0.09959, 0.9164, 0.09959, 0.08355, 0.09959, 0.08355, 0.7009, 0.08355, 0.09959, 0.08355, 0.09959, 0.08355, 0.7009, 0.08355, 0.09959, 0.9164, 0.09959, 0.9164, 0.09959, 0.08355, 0.09959, 1.0, 0.7509, 1.0, 0.0, 1.0, 0.0, 1.0, 0.7509, 0.9164, 0.7009, 0.9164, 0.09959, 1.0, 0.0, 1.0, 0.7509, 0.0, 1.0, 1.0, 1.0, 1.0, 1.0, 0.0, 1.0, 0.9164, 0.09959, 0.08355, 0.09959, 0.0, 0.0, 1.0, 0.0, 0.9164, 0.9004, 0.08355, 0.9004, 0.08355, 0.9004, 0.9164, 0.9004, 0.0, 1.0, 1.0, 1.0, 1.0, 1.0, 0.0, 1.0, 0.0, 0.7767, 0.0, 1.0, 0.0, 1.0, 0.0, 0.7767, 1.0, 0.7509, 1.0, 0.0, 1.0, 0.0, 1.0, 0.7509, 0.9164, 0.09959, 0.08355, 0.09959, 0.0, 0.0, 1.0, 0.0, 0.08355, 0.09959, 0.9164, 0.09959, 0.9164, 0.09959, 0.08355, 0.09959, 0.08355, 0.09959, 0.9164, 0.09959, 0.9164, 0.09959, 0.08355, 0.09959, 0.9164, 0.7216, 0.9164, 0.9004, 0.9164, 0.9004, 0.9164, 0.7216, 0.08355, 0.7009, 0.08355, 0.09959, 0.08355, 0.09959, 0.08355, 0.7009, 0.9164, 0.7009, 0.9164, 0.09959, 1.0, 0.0, 1.0, 0.7509, 0.9164, 0.9004, 0.08355, 0.9004, 0.08355, 0.9004, 0.9164, 0.9004, 0.08355, 0.7216, 0.08355, 0.9004, 0.0, 1.0, 0.0, 0.7767, 0.08355, 0.9004, 0.9164, 0.9004, 1.0, 1.0, 0.0, 1.0, 1.0, 0.0, 0.0, 0.0, 0.0, 0.0, 1.0, 0.0, 0.9164, 0.7009, 0.08355, 0.7009, 0.08355, 0.7009, 0.9164, 0.7009, 0.9164, 0.9004, 0.08355, 0.9004, 0.08355, 0.9004, 0.9164, 0.9004, 0.08355, 0.7009, 0.08355, 0.09959, 0.08355, 0.09959, 0.08355, 0.7009, 0.9164, 0.7216, 0.9164, 0.9004, 0.9164, 0.9004, 0.9164, 0.7216, 0.9164, 0.7009, 0.9164, 0.7216, 0.9164, 0.7216, 0.9164, 0.7009, 0.08355, 0.9004, 0.08355, 0.7216, 0.08355, 0.7216, 0.08355, 0.9004, 0.08355, 0.7009, 0.9164, 0.7009, 0.9164, 0.7216, 0.08355, 0.7216, 0.08355, 0.7009, 0.08355, 0.7216, 0.0, 0.7767, 0.0, 0.7509, 0.9164, 0.9004, 0.9164, 0.7216, 1.0, 0.7767, 1.0, 1.0, 0.08355, 0.9004, 0.08355, 0.7216, 0.08355, 0.7216, 0.08355, 0.9004, 0.9164, 0.7009, 0.9164, 0.7216, 0.9164, 0.7216, 0.9164, 0.7009, 1.0, 1.0, 1.0, 0.7767, 1.0, 0.7767, 1.0, 1.0, 0.0, 0.7509, 0.0, 0.7767, 0.0, 0.7767, 0.0, 0.7509, 0.0, 0.0, 0.0, 0.7509, 0.0, 0.7509, 0.0, 0.0, 0.9164, 0.09959, 0.9164, 0.7009, 0.9164, 0.7009, 0.9164, 0.09959, 0.08355, 0.09959, 0.08355, 0.7009, 0.0, 0.7509, 0.0, 0.0, 0.08355, 0.7216, 0.9164, 0.7216, 0.9164, 0.7216, 0.08355, 0.7216, 0.9164, 0.09959, 0.9164, 0.7009, 0.9164, 0.7009, 0.9164, 0.09959, 0.08355, 0.7216, 0.08355, 0.7009, 0.08355, 0.7009, 0.08355, 0.7216, 0.9164, 0.7216, 0.9164, 0.7009, 1.0, 0.7509, 1.0, 0.7767, 0.08355, 0.7216, 0.08355, 0.7009, 0.08355, 0.7009, 0.08355, 0.7216, 1.0, 0.7767, 1.0, 0.7509, 1.0, 0.7509, 1.0, 0.7767, 0.08355, 0.7216, 0.9164, 0.7216, 0.9164, 0.9004, 0.08355, 0.9004, 0.08355, 0.09959, 0.9164, 0.09959, 0.9164, 0.7009, 0.08355, 0.7009, 0.9164, 0.09959, 0.9164, 0.7009, 0.9164, 0.7009, 0.9164, 0.09959, 0.08355, 0.09959, 0.9164, 0.09959, 0.9164, 0.09959, 0.08355, 0.09959, 0.08355, 0.7009, 0.08355, 0.09959, 0.08355, 0.09959, 0.08355, 0.7009, 0.08355, 0.9004, 0.08355, 0.7216, 0.08355, 0.7216, 0.08355, 0.9004, 0.9164, 0.9004, 0.08355, 0.9004, 0.08355, 0.9004, 0.9164, 0.9004, 0.9164, 0.7216, 0.9164, 0.9004, 0.9164, 0.9004, 0.9164, 0.7216, 0.9164, 0.7009, 0.08355, 0.7009, 0.08355, 0.7009, 0.9164, 0.7009, 0.9164, 0.9004, 0.08355, 0.9004, 0.08355, 0.9004, 0.9164, 0.9004, 0.08355, 0.7009, 0.08355, 0.09959, 0.08355, 0.09959, 0.08355, 0.7009, 0.9164, 0.7216, 0.9164, 0.9004, 0.9164, 0.9004, 0.9164, 0.7216, 0.9164, 0.7009, 0.9164, 0.7216, 0.9164, 0.7216, 0.9164, 0.7009, 0.08355, 0.9004, 0.08355, 0.7216, 0.08355, 0.7216, 0.08355, 0.9004, 0.08355, 0.7009, 0.9164, 0.7009, 0.9164, 0.7216, 0.08355, 0.7216, 0.08355, 0.7009, 0.08355, 0.7216, 0.0, 0.7767, 0.0, 0.7509, 0.9164, 0.9004, 0.9164, 0.7216, 1.0, 0.7767, 1.0, 1.0, 0.08355, 0.9004, 0.08355, 0.7216, 0.08355, 0.7216, 0.08355, 0.9004, 0.9164, 0.7009, 0.9164, 0.7216, 0.9164, 0.7216, 0.9164, 0.7009, 1.0, 1.0, 1.0, 0.7767, 1.0, 0.7767, 1.0, 1.0, 0.0, 0.7509, 0.0, 0.7767, 0.0, 0.7767, 0.0, 0.7509, 0.0, 0.0, 0.0, 0.7509, 0.0, 0.7509, 0.0, 0.0, 0.9164, 0.09959, 0.9164, 0.7009, 0.9164, 0.7009, 0.9164, 0.09959, 0.08355, 0.09959, 0.08355, 0.7009, 0.0, 0.7509, 0.0, 0.0, 0.08355, 0.7216, 0.9164, 0.7216, 0.9164, 0.7216, 0.08355, 0.7216, 0.9164, 0.09959, 0.9164, 0.7009, 0.9164, 0.7009, 0.9164, 0.09959, 0.08355, 0.7216, 0.08355, 0.7009, 0.08355, 0.7009, 0.08355, 0.7216, 0.9164, 0.7216, 0.9164, 0.7009, 1.0, 0.7509, 1.0, 0.7767, 0.08355, 0.7216, 0.08355, 0.7009, 0.08355, 0.7009, 0.08355, 0.7216, 1.0, 0.7767, 1.0, 0.7509, 1.0, 0.7509, 1.0, 0.7767, 0.08355, 0.7216, 0.9164, 0.7216, 0.9164, 0.9004, 0.08355, 0.9004, 0.08355, 0.09959, 0.9164, 0.09959, 0.9164, 0.7009, 0.08355, 0.7009, 0.9164, 0.09959, 0.9164, 0.7009, 0.9164, 0.7009, 0.9164, 0.09959, 0.08355, 0.09959, 0.9164, 0.09959, 0.9164, 0.09959, 0.08355, 0.09959, 0.08355, 0.7009, 0.08355, 0.09959, 0.08355, 0.09959, 0.08355, 0.7009, 0.08355, 0.9004, 0.08355, 0.7216, 0.08355, 0.7216, 0.08355, 0.9004, 0.9164, 0.9004, 0.08355, 0.9004, 0.08355, 0.9004, 0.9164, 0.9004, 0.9164, 0.7216, 0.9164, 0.9004, 0.9164, 0.9004, 0.9164, 0.7216, 0.08355, 0.9004, 0.9164, 0.9004, 1.0, 1.0, 0.0, 1.0, 0.08355, 0.7216, 0.08355, 0.9004, 0.0, 1.0, 0.0, 0.7767, 1.0, 0.0, 0.0, 0.0, 0.0, 0.0, 1.0, 0.0, 0.0, 0.7767, 0.0, 1.0, 0.0, 1.0, 0.0, 0.7767, 0.9164, 0.7216, 0.9164, 0.9004, 0.9164, 0.9004, 0.9164, 0.7216, 0.08355, 0.09959, 0.9164, 0.09959, 0.9164, 0.09959, 0.08355, 0.09959, 0.08355, 0.7009, 0.08355, 0.09959, 0.08355, 0.09959, 0.08355, 0.7009, 0.08355, 0.09959, 0.9164, 0.09959, 0.9164, 0.09959, 0.08355, 0.09959, 1.0, 0.7509, 1.0, 0.0, 1.0, 0.0, 1.0, 0.7509, 0.9164, 0.7009, 0.9164, 0.09959, 1.0, 0.0, 1.0, 0.7509, 0.0, 1.0, 1.0, 1.0, 1.0, 1.0, 0.0, 1.0, 0.9164, 0.09959, 0.08355, 0.09959, 0.0, 0.0, 1.0, 0.0, 0.9164, 0.9004, 0.08355, 0.9004, 0.08355, 0.9004, 0.9164, 0.9004, 0.0, 1.0, 1.0, 1.0, 1.0, 1.0, 0.0, 1.0, 0.0, 0.7767, 0.0, 1.0, 0.0, 1.0, 0.0, 0.7767, 1.0, 0.7509, 1.0, 0.0, 1.0, 0.0, 1.0, 0.7509, 0.9164, 0.09959, 0.08355, 0.09959, 0.0, 0.0, 1.0, 0.0, 0.08355, 0.09959, 0.9164, 0.09959, 0.9164, 0.09959, 0.08355, 0.09959, 0.08355, 0.09959, 0.9164, 0.09959, 0.9164, 0.09959, 0.08355, 0.09959, 0.9164, 0.7216, 0.9164, 0.9004, 0.9164, 0.9004, 0.9164, 0.7216, 0.08355, 0.7009, 0.08355, 0.09959, 0.08355, 0.09959, 0.08355, 0.7009, 0.9164, 0.7009, 0.9164, 0.09959, 1.0, 0.0, 1.0, 0.7509, 0.9164, 0.9004, 0.08355, 0.9004, 0.08355, 0.9004, 0.9164, 0.9004, 0.08355, 0.7216, 0.08355, 0.9004, 0.0, 1.0, 0.0, 0.7767, 0.08355, 0.9004, 0.9164, 0.9004, 1.0, 1.0, 0.0, 1.0, 1.0, 0.0, 0.0, 0.0, 0.0, 0.0, 1.0, 0.0, 0.9164, 0.7009, 0.08355, 0.7009, 0.08355, 0.7009, 0.9164, 0.7009, 0.9164, 0.9004, 0.08355, 0.9004, 0.08355, 0.9004, 0.9164, 0.9004, 0.08355, 0.7009, 0.08355, 0.09959, 0.08355, 0.09959, 0.08355, 0.7009, 0.9164, 0.7216, 0.9164, 0.9004, 0.9164, 0.9004, 0.9164, 0.7216, 0.9164, 0.7009, 0.9164, 0.7216, 0.9164, 0.7216, 0.9164, 0.7009, 0.08355, 0.9004, 0.08355, 0.7216, 0.08355, 0.7216, 0.08355, 0.9004, 0.08355, 0.7009, 0.9164, 0.7009, 0.9164, 0.7216, 0.08355, 0.7216, 0.08355, 0.7009, 0.08355, 0.7216, 0.0, 0.7767, 0.0, 0.7509, 0.9164, 0.9004, 0.9164, 0.7216, 1.0, 0.7767, 1.0, 1.0, 0.08355, 0.9004, 0.08355, 0.7216, 0.08355, 0.7216, 0.08355, 0.9004, 0.9164, 0.7009, 0.9164, 0.7216, 0.9164, 0.7216, 0.9164, 0.7009, 1.0, 1.0, 1.0, 0.7767, 1.0, 0.7767, 1.0, 1.0, 0.0, 0.7509, 0.0, 0.7767, 0.0, 0.7767, 0.0, 0.7509, 0.0, 0.0, 0.0, 0.7509, 0.0, 0.7509, 0.0, 0.0, 0.9164, 0.09959, 0.9164, 0.7009, 0.9164, 0.7009, 0.9164, 0.09959, 0.08355, 0.09959, 0.08355, 0.7009, 0.0, 0.7509, 0.0, 0.0, 0.08355, 0.7216, 0.9164, 0.7216, 0.9164, 0.7216, 0.08355, 0.7216, 0.9164, 0.09959, 0.9164, 0.7009, 0.9164, 0.7009, 0.9164, 0.09959, 0.08355, 0.7216, 0.08355, 0.7009, 0.08355, 0.7009, 0.08355, 0.7216, 0.9164, 0.7216, 0.9164, 0.7009, 1.0, 0.7509, 1.0, 0.7767, 0.08355, 0.7216, 0.08355, 0.7009, 0.08355, 0.7009, 0.08355, 0.7216, 1.0, 0.7767, 1.0, 0.7509, 1.0, 0.7509, 1.0, 0.7767, 0.08355, 0.7216, 0.9164, 0.7216, 0.9164, 0.9004, 0.08355, 0.9004, 0.08355, 0.09959, 0.9164, 0.09959, 0.9164, 0.7009, 0.08355, 0.7009, 0.9164, 0.09959, 0.9164, 0.7009, 0.9164, 0.7009, 0.9164, 0.09959, 0.08355, 0.09959, 0.9164, 0.09959, 0.9164, 0.09959, 0.08355, 0.09959, 0.08355, 0.7009, 0.08355, 0.09959, 0.08355, 0.09959, 0.08355, 0.7009, 0.08355, 0.9004, 0.08355, 0.7216, 0.08355, 0.7216, 0.08355, 0.9004, 0.9164, 0.9004, 0.08355, 0.9004, 0.08355, 0.9004, 0.9164, 0.9004, 0.9164, 0.7216, 0.9164, 0.9004, 0.9164, 0.9004, 0.9164, 0.7216, 0.9164, 0.7009, 0.08355, 0.7009, 0.08355, 0.7009, 0.9164, 0.7009, 0.9164, 0.9004, 0.08355, 0.9004, 0.08355, 0.9004, 0.9164, 0.9004, 0.08355, 0.7009, 0.08355, 0.09959, 0.08355, 0.09959, 0.08355, 0.7009, 0.9164, 0.7216, 0.9164, 0.9004, 0.9164, 0.9004, 0.9164, 0.7216, 0.9164, 0.7009, 0.9164, 0.7216, 0.9164, 0.7216, 0.9164, 0.7009, 0.08355, 0.9004, 0.08355, 0.7216, 0.08355, 0.7216, 0.08355, 0.9004, 0.08355, 0.7009, 0.9164, 0.7009, 0.9164, 0.7216, 0.08355, 0.7216, 0.08355, 0.7009, 0.08355, 0.7216, 0.0, 0.7767, 0.0, 0.7509, 0.9164, 0.9004, 0.9164, 0.7216, 1.0, 0.7767, 1.0, 1.0, 0.08355, 0.9004, 0.08355, 0.7216, 0.08355, 0.7216, 0.08355, 0.9004, 0.9164, 0.7009, 0.9164, 0.7216, 0.9164, 0.7216, 0.9164, 0.7009, 1.0, 1.0, 1.0, 0.7767, 1.0, 0.7767, 1.0, 1.0, 0.0, 0.7509, 0.0, 0.7767, 0.0, 0.7767, 0.0, 0.7509, 0.0, 0.0, 0.0, 0.7509, 0.0, 0.7509, 0.0, 0.0, 0.9164, 0.09959, 0.9164, 0.7009, 0.9164, 0.7009, 0.9164, 0.09959, 0.08355, 0.09959, 0.08355, 0.7009, 0.0, 0.7509, 0.0, 0.0, 0.08355, 0.7216, 0.9164, 0.7216, 0.9164, 0.7216, 0.08355, 0.7216, 0.9164, 0.09959, 0.9164, 0.7009, 0.9164, 0.7009, 0.9164, 0.09959, 0.08355, 0.7216, 0.08355, 0.7009, 0.08355, 0.7009, 0.08355, 0.7216, 0.9164, 0.7216, 0.9164, 0.7009, 1.0, 0.7509, 1.0, 0.7767, 0.08355, 0.7216, 0.08355, 0.7009, 0.08355, 0.7009, 0.08355, 0.7216, 1.0, 0.7767, 1.0, 0.7509, 1.0, 0.7509, 1.0, 0.7767, 0.08355, 0.7216, 0.9164, 0.7216, 0.9164, 0.9004, 0.08355, 0.9004, 0.08355, 0.09959, 0.9164, 0.09959, 0.9164, 0.7009, 0.08355, 0.7009, 0.9164, 0.09959, 0.9164, 0.7009, 0.9164, 0.7009, 0.9164, 0.09959, 0.08355, 0.09959, 0.9164, 0.09959, 0.9164, 0.09959, 0.08355, 0.09959, 0.08355, 0.7009, 0.08355, 0.09959, 0.08355, 0.09959, 0.08355, 0.7009, 0.08355, 0.9004, 0.08355, 0.7216, 0.08355, 0.7216, 0.08355, 0.9004, 0.9164, 0.9004, 0.08355, 0.9004, 0.08355, 0.9004, 0.9164, 0.9004, 0.9164, 0.7216, 0.9164, 0.9004, 0.9164, 0.9004, 0.9164, 0.7216, 0.08355, 0.9004, 0.9164, 0.9004, 1.0, 1.0, 0.0, 1.0, 0.08355, 0.7216, 0.08355, 0.9004, 0.0, 1.0, 0.0, 0.7767, 1.0, 0.0, 0.0, 0.0, 0.0, 0.0, 1.0, 0.0, 0.0, 0.7767, 0.0, 1.0, 0.0, 1.0, 0.0, 0.7767, 0.9164, 0.7216, 0.9164, 0.9004, 0.9164, 0.9004, 0.9164, 0.7216, 0.08355, 0.09959, 0.9164, 0.09959, 0.9164, 0.09959, 0.08355, 0.09959, 0.08355, 0.7009, 0.08355, 0.09959, 0.08355, 0.09959, 0.08355, 0.7009, 0.08355, 0.09959, 0.9164, 0.09959, 0.9164, 0.09959, 0.08355, 0.09959, 1.0, 0.7509, 1.0, 0.0, 1.0, 0.0, 1.0, 0.7509, 0.9164, 0.7009, 0.9164, 0.09959, 1.0, 0.0, 1.0, 0.7509, 0.0, 1.0, 1.0, 1.0, 1.0, 1.0, 0.0, 1.0, 0.9164, 0.09959, 0.08355, 0.09959, 0.0, 0.0, 1.0, 0.0, 0.9164, 0.9004, 0.08355, 0.9004, 0.08355, 0.9004, 0.9164, 0.9004, 0.0, 1.0, 1.0, 1.0, 1.0, 1.0, 0.0, 1.0, 0.0, 0.7767, 0.0, 1.0, 0.0, 1.0, 0.0, 0.7767, 1.0, 0.7509, 1.0, 0.0, 1.0, 0.0, 1.0, 0.7509, 0.9164, 0.09959, 0.08355, 0.09959, 0.0, 0.0, 1.0, 0.0, 0.08355, 0.09959, 0.9164, 0.09959, 0.9164, 0.09959, 0.08355, 0.09959, 0.08355, 0.09959, 0.9164, 0.09959, 0.9164, 0.09959, 0.08355, 0.09959, 0.9164, 0.7216, 0.9164, 0.9004, 0.9164, 0.9004, 0.9164, 0.7216, 0.08355, 0.7009, 0.08355, 0.09959, 0.08355, 0.09959, 0.08355, 0.7009, 0.9164, 0.7009, 0.9164, 0.09959, 1.0, 0.0, 1.0, 0.7509, 0.9164, 0.9004, 0.08355, 0.9004, 0.08355, 0.9004, 0.9164, 0.9004, 0.08355, 0.7216, 0.08355, 0.9004, 0.0, 1.0, 0.0, 0.7767, 0.08355, 0.9004, 0.9164, 0.9004, 1.0, 1.0, 0.0, 1.0, 1.0, 0.0, 0.0, 0.0, 0.0, 0.0, 1.0, 0.0, 0.9164, 0.7009, 0.08355, 0.7009, 0.08355, 0.7009, 0.9164, 0.7009, 0.9164, 0.9004, 0.08355, 0.9004, 0.08355, 0.9004, 0.9164, 0.9004, 0.08355, 0.7009, 0.08355, 0.09959, 0.08355, 0.09959, 0.08355, 0.7009, 0.9164, 0.7216, 0.9164, 0.9004, 0.9164, 0.9004, 0.9164, 0.7216, 0.9164, 0.7009, 0.9164, 0.7216, 0.9164, 0.7216, 0.9164, 0.7009, 0.08355, 0.9004, 0.08355, 0.7216, 0.08355, 0.7216, 0.08355, 0.9004, 0.08355, 0.7009, 0.9164, 0.7009, 0.9164, 0.7216, 0.08355, 0.7216, 0.08355, 0.7009, 0.08355, 0.7216, 0.0, 0.7767, 0.0, 0.7509, 0.9164, 0.9004, 0.9164, 0.7216, 1.0, 0.7767, 1.0, 1.0, 0.08355, 0.9004, 0.08355, 0.7216, 0.08355, 0.7216, 0.08355, 0.9004, 0.9164, 0.7009, 0.9164, 0.7216, 0.9164, 0.7216, 0.9164, 0.7009, 1.0, 1.0, 1.0, 0.7767, 1.0, 0.7767, 1.0, 1.0, 0.0, 0.7509, 0.0, 0.7767, 0.0, 0.7767, 0.0, 0.7509, 0.0, 0.0, 0.0, 0.7509, 0.0, 0.7509, 0.0, 0.0, 0.9164, 0.09959, 0.9164, 0.7009, 0.9164, 0.7009, 0.9164, 0.09959, 0.08355, 0.09959, 0.08355, 0.7009, 0.0, 0.7509, 0.0, 0.0, 0.08355, 0.7216, 0.9164, 0.7216, 0.9164, 0.7216, 0.08355, 0.7216, 0.9164, 0.09959, 0.9164, 0.7009, 0.9164, 0.7009, 0.9164, 0.09959, 0.08355, 0.7216, 0.08355, 0.7009, 0.08355, 0.7009, 0.08355, 0.7216, 0.9164, 0.7216, 0.9164, 0.7009, 1.0, 0.7509, 1.0, 0.7767, 0.08355, 0.7216, 0.08355, 0.7009, 0.08355, 0.7009, 0.08355, 0.7216, 1.0, 0.7767, 1.0, 0.7509, 1.0, 0.7509, 1.0, 0.7767, 0.08355, 0.7216, 0.9164, 0.7216, 0.9164, 0.9004, 0.08355, 0.9004, 0.08355, 0.09959, 0.9164, 0.09959, 0.9164, 0.7009, 0.08355, 0.7009, 0.9164, 0.09959, 0.9164, 0.7009, 0.9164, 0.7009, 0.9164, 0.09959, 0.08355, 0.09959, 0.9164, 0.09959, 0.9164, 0.09959, 0.08355, 0.09959, 0.08355, 0.7009, 0.08355, 0.09959, 0.08355, 0.09959, 0.08355, 0.7009, 0.08355, 0.9004, 0.08355, 0.7216, 0.08355, 0.7216, 0.08355, 0.9004, 0.9164, 0.9004, 0.08355, 0.9004, 0.08355, 0.9004, 0.9164, 0.9004, 0.9164, 0.7216, 0.9164, 0.9004, 0.9164, 0.9004, 0.9164, 0.7216, 0.9164, 0.7009, 0.08355, 0.7009, 0.08355, 0.7009, 0.9164, 0.7009, 0.9164, 0.9004, 0.08355, 0.9004, 0.08355, 0.9004, 0.9164, 0.9004, 0.08355, 0.7009, 0.08355, 0.09959, 0.08355, 0.09959, 0.08355, 0.7009, 0.9164, 0.7216, 0.9164, 0.9004, 0.9164, 0.9004, 0.9164, 0.7216, 0.9164, 0.7009, 0.9164, 0.7216, 0.9164, 0.7216, 0.9164, 0.7009, 0.08355, 0.9004, 0.08355, 0.7216, 0.08355, 0.7216, 0.08355, 0.9004, 0.08355, 0.7009, 0.9164, 0.7009, 0.9164, 0.7216, 0.08355, 0.7216, 0.08355, 0.7009, 0.08355, 0.7216, 0.0, 0.7767, 0.0, 0.7509, 0.9164, 0.9004, 0.9164, 0.7216, 1.0, 0.7767, 1.0, 1.0, 0.08355, 0.9004, 0.08355, 0.7216, 0.08355, 0.7216, 0.08355, 0.9004, 0.9164, 0.7009, 0.9164, 0.7216, 0.9164, 0.7216, 0.9164, 0.7009, 1.0, 1.0, 1.0, 0.7767, 1.0, 0.7767, 1.0, 1.0, 0.0, 0.7509, 0.0, 0.7767, 0.0, 0.7767, 0.0, 0.7509, 0.0, 0.0, 0.0, 0.7509, 0.0, 0.7509, 0.0, 0.0, 0.9164, 0.09959, 0.9164, 0.7009, 0.9164, 0.7009, 0.9164, 0.09959, 0.08355, 0.09959, 0.08355, 0.7009, 0.0, 0.7509, 0.0, 0.0, 0.08355, 0.7216, 0.9164, 0.7216, 0.9164, 0.7216, 0.08355, 0.7216, 0.9164, 0.09959, 0.9164, 0.7009, 0.9164, 0.7009, 0.9164, 0.09959, 0.08355, 0.7216, 0.08355, 0.7009, 0.08355, 0.7009, 0.08355, 0.7216, 0.9164, 0.7216, 0.9164, 0.7009, 1.0, 0.7509, 1.0, 0.7767, 0.08355, 0.7216, 0.08355, 0.7009, 0.08355, 0.7009, 0.08355, 0.7216, 1.0, 0.7767, 1.0, 0.7509, 1.0, 0.7509, 1.0, 0.7767, 0.08355, 0.7216, 0.9164, 0.7216, 0.9164, 0.9004, 0.08355, 0.9004, 0.08355, 0.09959, 0.9164, 0.09959, 0.9164, 0.7009, 0.08355, 0.7009, 0.9164, 0.09959, 0.9164, 0.7009, 0.9164, 0.7009, 0.9164, 0.09959, 0.08355, 0.09959, 0.9164, 0.09959, 0.9164, 0.09959, 0.08355, 0.09959, 0.08355, 0.7009, 0.08355, 0.09959, 0.08355, 0.09959, 0.08355, 0.7009, 0.08355, 0.9004, 0.08355, 0.7216, 0.08355, 0.7216, 0.08355, 0.9004, 0.9164, 0.9004, 0.08355, 0.9004, 0.08355, 0.9004, 0.9164, 0.9004, 0.9164, 0.7216, 0.9164, 0.9004, 0.9164, 0.9004, 0.9164, 0.7216, 0.08355, 0.9004, 0.9164, 0.9004, 1.0, 1.0, 0.0, 1.0, 0.08355, 0.7216, 0.08355, 0.9004, 0.0, 1.0, 0.0, 0.7767, 1.0, 0.0, 0.0, 0.0, 0.0, 0.0, 1.0, 0.0, 0.0, 0.7767, 0.0, 1.0, 0.0, 1.0, 0.0, 0.7767, 0.9164, 0.7216, 0.9164, 0.9004, 0.9164, 0.9004, 0.9164, 0.7216, 0.08355, 0.09959, 0.9164, 0.09959, 0.9164, 0.09959, 0.08355, 0.09959, 0.08355, 0.7009, 0.08355, 0.09959, 0.08355, 0.09959, 0.08355, 0.7009, 0.08355, 0.09959, 0.9164, 0.09959, 0.9164, 0.09959, 0.08355, 0.09959, 1.0, 0.7509, 1.0, 0.0, 1.0, 0.0, 1.0, 0.7509, 0.9164, 0.7009, 0.9164, 0.09959, 1.0, 0.0, 1.0, 0.7509, 0.0, 1.0, 1.0, 1.0, 1.0, 1.0, 0.0, 1.0, 0.9164, 0.09959, 0.08355, 0.09959, 0.0, 0.0, 1.0, 0.0, 0.9164, 0.9004, 0.08355, 0.9004, 0.08355, 0.9004, 0.9164, 0.9004, 0.0, 1.0, 1.0, 1.0, 1.0, 1.0, 0.0, 1.0, 0.0, 0.7767, 0.0, 1.0, 0.0, 1.0, 0.0, 0.7767, 1.0, 0.7509, 1.0, 0.0, 1.0, 0.0, 1.0, 0.7509, 0.9164, 0.09959, 0.08355, 0.09959, 0.0, 0.0, 1.0, 0.0, 0.08355, 0.09959, 0.9164, 0.09959, 0.9164, 0.09959, 0.08355, 0.09959, 0.08355, 0.09959, 0.9164, 0.09959, 0.9164, 0.09959, 0.08355, 0.09959, 0.9164, 0.7216, 0.9164, 0.9004, 0.9164, 0.9004, 0.9164, 0.7216, 0.08355, 0.7009, 0.08355, 0.09959, 0.08355, 0.09959, 0.08355, 0.7009, 0.9164, 0.7009, 0.9164, 0.09959, 1.0, 0.0, 1.0, 0.7509, 0.9164, 0.9004, 0.08355, 0.9004, 0.08355, 0.9004, 0.9164, 0.9004, 0.08355, 0.7216, 0.08355, 0.9004, 0.0, 1.0, 0.0, 0.7767, 0.08355, 0.9004, 0.9164, 0.9004, 1.0, 1.0, 0.0, 1.0, 1.0, 0.0, 0.0, 0.0, 0.0, 0.0, 1.0, 0.0, 0.9164, 0.7009, 0.08355, 0.7009, 0.08355, 0.7009, 0.9164, 0.7009, 0.9164, 0.9004, 0.08355, 0.9004, 0.08355, 0.9004, 0.9164, 0.9004, 0.08355, 0.7009, 0.08355, 0.09959, 0.08355, 0.09959, 0.08355, 0.7009, 0.9164, 0.7216, 0.9164, 0.9004, 0.9164, 0.9004, 0.9164, 0.7216, 0.9164, 0.7009, 0.9164, 0.7216, 0.9164, 0.7216, 0.9164, 0.7009, 0.08355, 0.9004, 0.08355, 0.7216, 0.08355, 0.7216, 0.08355, 0.9004, 0.08355, 0.7009, 0.9164, 0.7009, 0.9164, 0.7216, 0.08355, 0.7216, 0.08355, 0.7009, 0.08355, 0.7216, 0.0, 0.7767, 0.0, 0.7509, 0.9164, 0.9004, 0.9164, 0.7216, 1.0, 0.7767, 1.0, 1.0, 0.08355, 0.9004, 0.08355, 0.7216, 0.08355, 0.7216, 0.08355, 0.9004, 0.9164, 0.7009, 0.9164, 0.7216, 0.9164, 0.7216, 0.9164, 0.7009, 1.0, 1.0, 1.0, 0.7767, 1.0, 0.7767, 1.0, 1.0, 0.0, 0.7509, 0.0, 0.7767, 0.0, 0.7767, 0.0, 0.7509, 0.0, 0.0, 0.0, 0.7509, 0.0, 0.7509, 0.0, 0.0, 0.9164, 0.09959, 0.9164, 0.7009, 0.9164, 0.7009, 0.9164, 0.09959, 0.08355, 0.09959, 0.08355, 0.7009, 0.0, 0.7509, 0.0, 0.0, 0.08355, 0.7216, 0.9164, 0.7216, 0.9164, 0.7216, 0.08355, 0.7216, 0.9164, 0.09959, 0.9164, 0.7009, 0.9164, 0.7009, 0.9164, 0.09959, 0.08355, 0.7216, 0.08355, 0.7009, 0.08355, 0.7009, 0.08355, 0.7216, 0.9164, 0.7216, 0.9164, 0.7009, 1.0, 0.7509, 1.0, 0.7767, 0.08355, 0.7216, 0.08355, 0.7009, 0.08355, 0.7009, 0.08355, 0.7216, 1.0, 0.7767, 1.0, 0.7509, 1.0, 0.7509, 1.0, 0.7767, 0.08355, 0.7216, 0.9164, 0.7216, 0.9164, 0.9004, 0.08355, 0.9004, 0.08355, 0.09959, 0.9164, 0.09959, 0.9164, 0.7009, 0.08355, 0.7009, 0.9164, 0.09959, 0.9164, 0.7009, 0.9164, 0.7009, 0.9164, 0.09959, 0.08355, 0.09959, 0.9164, 0.09959, 0.9164, 0.09959, 0.08355, 0.09959, 0.08355, 0.7009, 0.08355, 0.09959, 0.08355, 0.09959, 0.08355, 0.7009, 0.08355, 0.9004, 0.08355, 0.7216, 0.08355, 0.7216, 0.08355, 0.9004, 0.9164, 0.9004, 0.08355, 0.9004, 0.08355, 0.9004, 0.9164, 0.9004, 0.9164, 0.7216, 0.9164, 0.9004, 0.9164, 0.9004, 0.9164, 0.7216, 0.9164, 0.7009, 0.08355, 0.7009, 0.08355, 0.7009, 0.9164, 0.7009, 0.9164, 0.9004, 0.08355, 0.9004, 0.08355, 0.9004, 0.9164, 0.9004, 0.08355, 0.7009, 0.08355, 0.09959, 0.08355, 0.09959, 0.08355, 0.7009, 0.9164, 0.7216, 0.9164, 0.9004, 0.9164, 0.9004, 0.9164, 0.7216, 0.9164, 0.7009, 0.9164, 0.7216, 0.9164, 0.7216, 0.9164, 0.7009, 0.08355, 0.9004, 0.08355, 0.7216, 0.08355, 0.7216, 0.08355, 0.9004, 0.08355, 0.7009, 0.9164, 0.7009, 0.9164, 0.7216, 0.08355, 0.7216, 0.08355, 0.7009, 0.08355, 0.7216, 0.0, 0.7767, 0.0, 0.7509, 0.9164, 0.9004, 0.9164, 0.7216, 1.0, 0.7767, 1.0, 1.0, 0.08355, 0.9004, 0.08355, 0.7216, 0.08355, 0.7216, 0.08355, 0.9004, 0.9164, 0.7009, 0.9164, 0.7216, 0.9164, 0.7216, 0.9164, 0.7009, 1.0, 1.0, 1.0, 0.7767, 1.0, 0.7767, 1.0, 1.0, 0.0, 0.7509, 0.0, 0.7767, 0.0, 0.7767, 0.0, 0.7509, 0.0, 0.0, 0.0, 0.7509, 0.0, 0.7509, 0.0, 0.0, 0.9164, 0.09959, 0.9164, 0.7009, 0.9164, 0.7009, 0.9164, 0.09959, 0.08355, 0.09959, 0.08355, 0.7009, 0.0, 0.7509, 0.0, 0.0, 0.08355, 0.7216, 0.9164, 0.7216, 0.9164, 0.7216, 0.08355, 0.7216, 0.9164, 0.09959, 0.9164, 0.7009, 0.9164, 0.7009, 0.9164, 0.09959, 0.08355, 0.7216, 0.08355, 0.7009, 0.08355, 0.7009, 0.08355, 0.7216, 0.9164, 0.7216, 0.9164, 0.7009, 1.0, 0.7509, 1.0, 0.7767, 0.08355, 0.7216, 0.08355, 0.7009, 0.08355, 0.7009, 0.08355, 0.7216, 1.0, 0.7767, 1.0, 0.7509, 1.0, 0.7509, 1.0, 0.7767, 0.08355, 0.7216, 0.9164, 0.7216, 0.9164, 0.9004, 0.08355, 0.9004, 0.08355, 0.09959, 0.9164, 0.09959, 0.9164, 0.7009, 0.08355, 0.7009, 0.9164, 0.09959, 0.9164, 0.7009, 0.9164, 0.7009, 0.9164, 0.09959, 0.08355, 0.09959, 0.9164, 0.09959, 0.9164, 0.09959, 0.08355, 0.09959, 0.08355, 0.7009, 0.08355, 0.09959, 0.08355, 0.09959, 0.08355, 0.7009, 0.08355, 0.9004, 0.08355, 0.7216, 0.08355, 0.7216, 0.08355, 0.9004, 0.9164, 0.9004, 0.08355, 0.9004, 0.08355, 0.9004, 0.9164, 0.9004, 0.9164, 0.7216, 0.9164, 0.9004, 0.9164, 0.9004, 0.9164, 0.7216])
me_cube_001.materials.append(mat_building)
me_cube_001.materials.append(mat_window_sill)
me_cube_001.materials.append(mat_window)
me_cube_001.materials.append(mat_foundation)
me_cube_001.materials.append(mat_frame)
me_cube_001.materials.append(mat_door)
me_cube_001.materials.append(mat_handle)
me_cube_001.materials.append(mat_boxes)
me_cube_001.materials.append(mat_base)
me_cube_001.update()

# ---- objects
ob_cube = bpy.data.objects.new('Cube', me_cube_001)

# ---- transforms, parenting, visibility, modifiers, constraints
ob_cube.location = (0.0, 0.0, 0.0)

# ---- collection membership
col_collection.objects.link(ob_cube)

# ---- scene / render settings (as saved in the file)
scene.frame_start = 1; scene.frame_end = 250; scene.frame_set(0)
scene.render.engine = 'BLENDER_EEVEE_NEXT'
scene.cycles.sampling_pattern = 'TABULATED_SOBOL'
scene.cycles.use_light_tree = False
scene.eevee.taa_samples = 4096
scene.eevee.taa_render_samples = 4096
scene.eevee.use_gtao = True
scene.eevee.use_raytracing = True
scene.view_settings.view_transform = 'Filmic'
bpy.context.view_layer.update()

# ---- added for rendering (the .blend has no active camera and no usable light): camera, sun
cam_auto = bpy.data.cameras.new('AutoCamera')
cam_auto.lens = 50.0
cam_auto.sensor_width = 36.0
cam_auto.clip_end = 1000.0
ob_auto_camera = bpy.data.objects.new('AutoCamera', cam_auto)
scene.collection.objects.link(ob_auto_camera)
ob_auto_camera.location = (10.5637, -13.3825, 13.4523)
ob_auto_camera.rotation_euler = (1.09748, -7.21219e-08, 0.694738)
scene.camera = ob_auto_camera
light_auto_sun = bpy.data.lights.new('AutoSun', 'SUN')
light_auto_sun.energy = 3.0
light_auto_sun.angle = 0.0523599
ob_auto_sun = bpy.data.objects.new('AutoSun', light_auto_sun)
scene.collection.objects.link(ob_auto_sun)
ob_auto_sun.rotation_euler = (0.872665, 0.174533, 0.523599)
bpy.context.view_layer.update()
